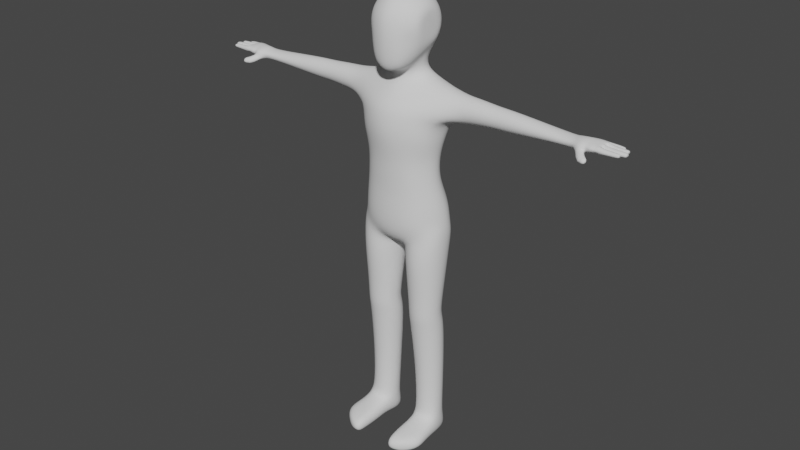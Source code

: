 # Source: human_body.blend  (saved by Blender 3.3.6; exported with 4.5.12 LTS)
import bpy
from mathutils import Matrix  # noqa: F401  (used for matrix-valued properties, if any)

bpy.ops.wm.read_factory_settings(use_empty=True)
scene = bpy.context.scene
scene.name = 'Scene'

# ---- collections
col_collection = bpy.data.collections.new('Collection'); scene.collection.children.link(col_collection)

# ---- world
world_world = bpy.data.worlds.new('World'); scene.world = world_world
world_world.use_nodes = True; world_world.node_tree.nodes.clear()
_N = world_world.node_tree.nodes; _L = world_world.node_tree.links
n0 = _N.new('ShaderNodeOutputWorld'); n0.name = 'World Output'; n0.location = (300, 300)
n1 = _N.new('ShaderNodeBackground'); n1.name = 'Background'; n1.location = (10, 300)
n1.inputs[0].default_value = (0.05088, 0.05088, 0.05088, 1.0)
_L.new(n1.outputs[0], n0.inputs[0])
n0.is_active_output = True
world_world.color = (0.05088, 0.05088, 0.05088)
world_world.use_sun_shadow = False
world_world.sun_shadow_jitter_overblur = 0.0

# ---- meshes
me_body = bpy.data.meshes.new('Body')
me_body.from_pydata([(0.09915, 0.03161, 1.585), (0.09754, 0.06106, 1.585), (0.05385, 0.1058, 1.585), (0.0244, 0.118, 1.585), (0.0, 0.1221, 1.585), (0.09915, 0.0292, 1.597), (0.09754, 0.05641, 1.608), (0.07914, 0.07978, 1.618), (0.05385, 0.09771, 1.625), (0.0244, 0.109, 1.63), (0.0, 0.1128, 1.631), (0.0997, 1.957e-08, 1.585), (0.09915, 0.02235, 1.607), (0.09754, 0.04318, 1.628), (0.07914, 0.06106, 1.646), (0.05385, 0.07478, 1.659), (0.0244, 0.08341, 1.668), (0.0, 0.08635, 1.671), (0.09915, 0.0121, 1.614), (0.09754, 0.02337, 1.641), (0.07914, 0.03305, 1.664), (0.05385, 0.04047, 1.682), (0.0244, 0.04514, 1.694), (0.0, 0.04673, 1.697), (0.09915, 6.524e-09, 1.616), (0.09754, 6.524e-09, 1.646), (0.07914, 0.0, 1.671), (0.05385, -6.524e-09, 1.69), (0.0244, -1.957e-08, 1.703), (0.0, -1.957e-08, 1.707), (0.09915, -0.0121, 1.614), (0.09754, -0.02337, 1.641), (0.07914, -0.03305, 1.664), (0.05385, -0.04047, 1.682), (0.0244, -0.04514, 1.694), (0.0, -0.04673, 1.697), (0.09915, -0.02235, 1.607), (0.09754, -0.04318, 1.628), (0.07914, -0.06106, 1.646), (0.05385, -0.07478, 1.659), (0.0244, -0.08341, 1.668), (0.0, -0.08635, 1.671), (0.09915, -0.0292, 1.597), (0.09754, -0.05641, 1.608), (0.07914, -0.07978, 1.618), (0.05385, -0.09771, 1.625), (0.0244, -0.109, 1.63), (0.0, -0.1128, 1.631), (0.09915, -0.03161, 1.585), (0.09754, -0.06106, 1.585), (0.07914, -0.08635, 1.585), (0.05385, -0.1058, 1.585), (0.0244, -0.118, 1.585), (0.0, -0.1221, 1.585), (0.09915, -0.0292, 1.573), (0.09754, -0.05641, 1.561), (0.07914, -0.07978, 1.552), (0.05385, -0.1082, 1.543), (0.0244, -0.1195, 1.538), (0.0, -0.1234, 1.537), (0.09915, -0.02235, 1.562), (0.09754, -0.04318, 1.541), (0.07771, -0.07564, 1.503), (0.053, -0.1059, 1.479), (0.02429, -0.1159, 1.471), (0.0, -0.1193, 1.468), (0.09915, -0.0121, 1.555), (0.09754, -0.02337, 1.528), (0.07205, -0.05428, 1.469), (0.04825, -0.09202, 1.446), (0.02275, -0.1014, 1.436), (0.0, -0.1046, 1.431), (0.09915, 2.609e-08, 1.553), (0.09754, 4.567e-08, 1.524), (0.07914, 5.219e-08, 1.498), (0.05081, -0.0192, 1.449), (0.0252, -0.04361, 1.444), (0.0, -0.05255, 1.443), (0.09915, 0.0121, 1.555), (0.09754, 0.02337, 1.528), (0.07914, 0.03305, 1.505), (0.06019, 0.01415, 1.455), (0.02998, -0.02795, 1.401), (0.09915, 0.02235, 1.562), (0.09754, 0.04318, 1.541), (0.07914, 0.06106, 1.524), (0.05081, 0.0475, 1.461), (0.0252, 0.07191, 1.466), (0.0, 0.08085, 1.467), (0.09915, 0.0292, 1.573), (0.09754, 0.05641, 1.561), (0.07914, 0.07978, 1.552), (0.05385, 0.09771, 1.544), (0.0244, 0.109, 1.54), (0.0, 0.1128, 1.538), (0.07914, 0.08635, 1.585), (0.05268, -0.006078, 1.403), (0.06099, 0.0238, 1.406), (0.0, -0.03596, 1.4), (0.05268, 0.05368, 1.41), (0.02998, 0.07555, 1.412), (0.0, 0.08356, 1.413), (0.1766, -0.02041, 1.368), (0.06021, -0.0746, 1.355), (0.0, -0.08695, 1.354), (0.1754, 0.02704, 1.387), (0.1766, 0.07412, 1.367), (0.05857, 0.09053, 1.387), (0.0, 0.1053, 1.394), (0.145, -0.05947, 1.285), (0.07817, -0.1082, 1.275), (0.1703, 0.008003, 1.276), (0.1697, 0.05103, 1.266), (0.06908, 0.1037, 1.237), (0.0, 0.1127, 1.229), (0.1796, 0.09324, 1.32), (0.07572, -0.1023, 1.318), (0.06363, 0.1174, 1.32), (0.1795, -0.04045, 1.321), (0.0, -0.1155, 1.317), (0.0, 0.1289, 1.319), (0.2344, 0.0259, 1.275), (0.2301, 0.07755, 1.325), (0.2288, 0.06292, 1.362), (0.2288, -0.009413, 1.362), (0.2282, 0.0269, 1.377), (0.2301, -0.02474, 1.326), (0.2303, -0.01012, 1.29), (0.2281, 0.06221, 1.289), (0.1368, -0.07378, 1.214), (0.07636, -0.1104, 1.221), (0.0, -0.1324, 1.22), (0.1567, -0.007199, 1.208), (0.08722, -0.09255, 1.071), (0.1272, -0.04685, 1.072), (0.1461, 0.04105, 1.199), (0.06317, 0.1078, 1.185), (0.0, 0.1147, 1.18), (0.1272, -0.04747, 1.14), (0.08272, -0.09594, 1.139), (0.0, -0.1148, 1.136), (0.141, -0.0112, 1.14), (0.1351, -0.04057, 1.015), (0.09427, -0.08793, 1.013), (0.1336, 0.02844, 1.139), (0.06574, 0.08019, 1.135), (0.0, 0.08974, 1.132), (0.0, -0.111, 1.067), (0.1401, -0.01232, 1.072), (0.09818, -0.08959, 0.9412), (0.1334, 0.02544, 1.071), (0.06962, 0.07545, 1.067), (0.0, 0.08452, 1.064), (0.0, -0.1069, 1.01), (0.1474, -0.004883, 1.015), (0.149, -0.03438, 0.945), (0.1411, 0.0357, 1.015), (0.07716, 0.09198, 1.014), (0.0, 0.1013, 1.011), (0.1626, 0.006927, 0.9472), (0.0, 0.1287, 0.9491), (0.0, -0.1085, 0.9358), (0.08242, -0.07835, 0.8352), (0.1598, -0.05089, 0.8512), (0.1553, 0.0537, 0.95), (0.07998, 0.1178, 0.9522), (0.1479, -0.03919, 0.8881), (0.09604, -0.09054, 0.8835), (0.0, -0.1044, 0.8766), (0.1691, 0.0101, 0.8909), (0.1609, 0.05695, 0.8925), (0.07715, 0.1214, 0.8903), (0.0, 0.1332, 0.8885), (0.0, -0.09267, 0.8299), (0.1709, 0.01026, 0.8543), (0.008728, 0.009901, 0.7839), (0.0, 0.01164, 0.782), (0.1638, 0.06897, 0.8523), (0.0983, 0.09321, 0.8201), (0.0, 0.114, 0.8334), (0.02474, -0.04212, 0.7936), (0.0, -0.04895, 0.7895), (0.0, 0.06634, 0.79), (0.01393, 0.06051, 0.792), (0.102, -0.09061, 0.7678), (0.1575, -0.05491, 0.7716), (0.1745, 0.01269, 0.7724), (0.01338, -0.005972, 0.7598), (0.1462, 0.07185, 0.7701), (0.08555, 0.09293, 0.7662), (0.04183, -0.0691, 0.7627), (0.03074, 0.06012, 0.7611), (0.101, -0.07315, 0.6222), (0.1491, -0.04733, 0.6246), (0.1649, 0.004996, 0.6253), (0.02296, -0.0091, 0.6183), (0.1392, 0.05319, 0.6241), (0.08691, 0.06903, 0.6215), (0.04873, -0.05731, 0.6196), (0.03877, 0.04322, 0.6191), (0.1012, -0.06898, 0.5473), (0.1453, -0.04572, 0.549), (0.1598, 0.001465, 0.5495), (0.02976, -0.01125, 0.5447), (0.1362, 0.04492, 0.5486), (0.08832, 0.0592, 0.5468), (0.05336, -0.0547, 0.5455), (0.04424, 0.03593, 0.5452), (0.1009, -0.06731, 0.507), (0.1451, -0.0445, 0.5108), (0.1598, 0.002343, 0.5159), (0.02973, -0.009286, 0.5101), (0.1364, 0.04578, 0.5193), (0.0886, 0.06037, 0.519), (0.05314, -0.05272, 0.5067), (0.04442, 0.03756, 0.5152), (0.1011, -0.05684, 0.4528), (0.1469, -0.03321, 0.4565), (0.1622, 0.01533, 0.4616), (0.02736, 0.003278, 0.4565), (0.1379, 0.06033, 0.4653), (0.08842, 0.07545, 0.4654), (0.05159, -0.04173, 0.4529), (0.04262, 0.05181, 0.4617), (0.1064, -0.0388, 0.2787), (0.1455, -0.01817, 0.2802), (0.1584, 0.02371, 0.281), (0.04296, 0.0125, 0.2768), (0.1375, 0.0623, 0.2806), (0.09498, 0.075, 0.2791), (0.0639, -0.0261, 0.2772), (0.05584, 0.05437, 0.2776), (0.1095, -0.03636, 0.1019), (0.1455, -0.01733, 0.105), (0.1573, 0.0213, 0.1063), (0.05113, 0.01096, 0.09758), (0.1381, 0.0569, 0.105), (0.09897, 0.06862, 0.1019), (0.0704, -0.02464, 0.09886), (0.06296, 0.04959, 0.09884), (0.1115, -0.04198, 0.08672), (0.1625, -0.03387, 0.07233), (0.158, 0.02179, 0.07557), (0.05165, 0.01323, 0.07002), (0.1392, 0.06014, 0.06972), (0.09938, 0.0723, 0.06731), (0.05839, -0.03409, 0.0747), (0.06313, 0.05098, 0.06889), (0.0, -0.1276, 1.277), (0.1115, -0.02699, 0.008275), (0.1649, -0.02699, 0.008275), (0.1592, 0.03174, 0.001083), (0.05165, 0.01878, 0.0001758), (0.1435, 0.06664, 0.003527), (0.09938, 0.0864, 0.004911), (0.05852, -0.02699, 0.008275), (0.06091, 0.05798, 0.002921), (0.1159, -0.1877, 0.04571), (0.08792, -0.1991, 0.04817), (0.07051, -0.193, 0.04599), (0.1159, -0.1865, 0.005566), (0.08792, -0.1981, 0.005566), (0.07051, -0.1919, 0.005566), (0.05816, -0.08402, 0.06618), (0.05945, -0.1587, 0.05994), (0.05945, -0.1587, 0.005566), (0.05816, -0.08402, 0.005566), (0.107, -0.1508, 0.005566), (0.1041, -0.08402, 0.005566), (0.1786, -0.1389, 0.005566), (0.1692, -0.08402, 0.005566), (0.1041, -0.08402, 0.07214), (0.107, -0.1508, 0.06269), (0.1786, -0.1389, 0.05955), (0.1692, -0.08402, 0.06572), (0.1034, 0.02502, 0.0006128), (0.2904, 0.02595, 1.282), (0.2889, 0.0727, 1.328), (0.2879, 0.05946, 1.361), (0.2879, -0.00602, 1.361), (0.2875, 0.02685, 1.374), (0.2889, -0.0199, 1.329), (0.2899, -0.006655, 1.296), (0.29, 0.05882, 1.295), (0.358, 0.02405, 1.289), (0.3588, 0.0638, 1.328), (0.3593, 0.05254, 1.356), (0.3593, -0.003137, 1.356), (0.3595, 0.02482, 1.368), (0.3588, -0.01494, 1.329), (0.3583, -0.003677, 1.301), (0.3583, 0.052, 1.3), (0.4162, 0.02307, 1.289), (0.417, 0.06282, 1.328), (0.4175, 0.05156, 1.356), (0.4175, -0.004122, 1.356), (0.4177, 0.02383, 1.368), (0.417, -0.01592, 1.329), (0.4165, -0.004663, 1.301), (0.4164, 0.05102, 1.3), (0.7448, 0.02119, 1.32), (0.7469, 0.06421, 1.335), (0.747, 0.05191, 1.343), (0.7384, -0.008994, 1.35), (0.7449, 0.01202, 1.349), (0.7316, -0.02676, 1.335), (0.7426, -0.009807, 1.323), (0.7461, 0.05121, 1.324), (0.7494, 0.01204, 1.345), (0.7501, 0.04902, 1.343), (0.751, 0.06421, 1.336), (0.7507, 0.003061, 1.324), (0.7516, 0.0561, 1.329), (0.7619, 0.06071, 1.329), (0.7744, 0.007119, 1.325), (0.7761, 0.007801, 1.343), (0.7627, 0.06127, 1.337), (0.7629, 0.05341, 1.341), (0.7976, 0.0504, 1.328), (0.7987, 0.05112, 1.339), (0.773, -0.01663, 1.342), (0.7469, -0.01848, 1.344), (0.7721, 0.03053, 1.342), (0.7488, 0.03072, 1.348), (0.7727, -0.002103, 1.34), (0.7761, 0.01948, 1.339), (0.7723, 0.04225, 1.339), (0.7724, -0.02094, 1.336), (0.7732, -0.008987, 1.344), (0.7717, 0.02525, 1.339), (0.7725, 0.03717, 1.342), (0.7716, -0.01982, 1.33), (0.7716, -0.005285, 1.328), (0.7713, -0.01326, 1.326), (0.7706, 0.03019, 1.326), (0.7751, 0.01918, 1.328), (0.7707, 0.02497, 1.329), (0.7713, 0.04213, 1.329), (0.771, 0.0369, 1.326), (0.7757, 0.002345, 1.34), (0.7764, 0.01425, 1.343), (0.7628, 0.04588, 1.338), (0.7496, -0.001068, 1.341), (0.7495, -0.007653, 1.346), (0.7494, -0.0001049, 1.339), (0.7495, 0.02227, 1.339), (0.7489, 0.04525, 1.341), (0.7494, 0.01715, 1.345), (0.7489, 0.02348, 1.341), (0.7488, 0.03794, 1.347), (0.7494, 0.04594, 1.337), (0.7747, 0.001905, 1.328), (0.7747, 0.01366, 1.325), (0.7615, 0.05247, 1.326), (0.7477, -0.02316, 1.337), (0.8153, -0.01466, 1.341), (0.8155, -0.008992, 1.342), (0.7718, -0.0001058, 1.334), (0.7749, 0.0002314, 1.334), (0.7985, 0.05714, 1.336), (0.7753, 0.02141, 1.334), (0.7709, 0.02313, 1.334), (0.8286, 0.008121, 1.341), (0.8289, 0.01391, 1.341), (0.7716, 0.04405, 1.334), (0.7621, 0.04534, 1.33), (0.7512, 0.05047, 1.328), (0.7525, 0.03989, 1.326), (0.7488, 0.03505, 1.323), (0.7492, 0.02903, 1.324), (0.7488, 0.02197, 1.327), (0.7494, 0.02118, 1.329), (0.7494, 0.01136, 1.322), (0.7459, -0.01925, 1.326), (0.7495, -0.01114, 1.325), (0.7495, -0.001821, 1.33), (0.7494, -0.001137, 1.33), (0.756, 0.0008244, 1.334), (0.7567, 0.00149, 1.334), (0.7566, 0.0228, 1.334), (0.759, 0.02364, 1.334), (0.759, 0.04387, 1.334), (0.7553, 0.04533, 1.332), (0.6344, 0.04391, 1.315), (0.6352, 0.05395, 1.328), (0.6349, 0.02072, 1.345), (0.6353, 0.04435, 1.34), (0.6336, 0.0201, 1.31), (0.633, -0.01279, 1.328), (0.6329, -0.003195, 1.315), (0.6338, -0.002764, 1.34), (0.6801, 0.04599, 1.317), (0.6797, 0.05654, 1.328), (0.681, 0.04655, 1.339), (0.682, 0.02108, 1.313), (0.6792, -0.03526, 1.312), (0.6833, 0.02187, 1.359), (0.6819, -0.004407, 1.307), (0.6846, -0.02472, 1.346), (0.7026, 0.04995, 1.32), (0.7022, 0.06085, 1.33), (0.7035, 0.05053, 1.341), (0.7045, 0.02423, 1.315), (0.7074, -0.0206, 1.331), (0.7058, 0.02504, 1.359), (0.6977, -0.0102, 1.314), (0.7005, -0.02166, 1.344), (0.6606, 0.01868, 1.357), (0.6662, -0.00729, 1.311), (0.6691, -0.02219, 1.342), (0.6575, 0.04221, 1.316), (0.657, 0.0525, 1.328), (0.6583, 0.04275, 1.34), (0.6594, 0.0179, 1.311), (0.654, -0.01423, 1.326), (0.6685, -0.02324, 1.318), (0.6876, -0.04742, 1.306), (0.6977, -0.01352, 1.316), (0.6866, -0.0146, 1.311), (0.6974, -0.02326, 1.332), (0.6862, -0.02774, 1.332), (0.7025, -0.01813, 1.325), (0.6762, -0.01952, 1.312), (0.6761, -0.02844, 1.326), (0.7001, -0.05668, 1.302), (0.7003, -0.02204, 1.313), (0.6908, -0.02344, 1.307), (0.7001, -0.03086, 1.327), (0.6906, -0.0355, 1.326), (0.7047, -0.0253, 1.322), (0.6825, -0.02933, 1.307), (0.6824, -0.03748, 1.32), (0.7001, -0.05668, 1.302), (0.705, -0.02736, 1.311), (0.6974, -0.0321, 1.303), (0.7044, -0.03618, 1.325), (0.6968, -0.04445, 1.323), (0.7081, -0.0292, 1.32), (0.6903, -0.04049, 1.301), (0.6902, -0.04909, 1.315), (0.7131, -0.06099, 1.302), (0.7117, -0.03414, 1.309), (0.7073, -0.04034, 1.301), (0.71, -0.04255, 1.322), (0.7051, -0.05203, 1.319), (0.7128, -0.03499, 1.318), (0.7026, -0.04962, 1.298), (0.7011, -0.05771, 1.311), (0.7131, -0.06099, 1.302), (0.7117, -0.03414, 1.309), (0.7073, -0.04034, 1.301), (0.71, -0.04255, 1.322), (0.7051, -0.05203, 1.319), (0.7128, -0.03499, 1.318), (0.7026, -0.04962, 1.298), (0.7011, -0.05771, 1.311), (0.7223, -0.06164, 1.303), (0.724, -0.04516, 1.307), (0.7201, -0.04922, 1.301), (0.7223, -0.05134, 1.317), (0.7176, -0.05781, 1.315), (0.7249, -0.04601, 1.314), (0.7156, -0.05573, 1.299), (0.7139, -0.06178, 1.309), (0.724, -0.04516, 1.307), (0.7201, -0.04922, 1.301), (0.7223, -0.05134, 1.317), (0.7176, -0.05781, 1.315), (0.7249, -0.04601, 1.314), (0.7156, -0.05573, 1.299), (0.7139, -0.06178, 1.309), (0.7255, -0.05692, 1.306), (0.7283, -0.05215, 1.306), (0.7262, -0.05461, 1.303), (0.7274, -0.05563, 1.312), (0.7249, -0.0595, 1.31), (0.7288, -0.05259, 1.31), (0.7237, -0.05856, 1.301), (0.7228, -0.06203, 1.307), (0.7459, 0.03196, 1.349), (0.7446, 0.009308, 1.321), (0.7453, 0.03481, 1.322), (0.7943, -0.009114, 1.343), (0.7941, -0.01558, 1.341), (0.7935, -0.01923, 1.336), (0.7939, -0.003287, 1.34), (0.7924, -0.01222, 1.327), (0.7926, -0.005471, 1.328), (0.7927, -0.01777, 1.33), (0.793, -0.001597, 1.334), (0.8148, -0.01785, 1.336), (0.8151, -0.003889, 1.339), (0.8138, -0.01251, 1.328), (0.814, -0.006604, 1.329), (0.814, -0.01758, 1.331), (0.8147, -0.01533, 1.336), (0.8146, -0.01032, 1.335), (0.8143, -0.002408, 1.334), (0.8031, 0.01412, 1.343), (0.8028, 0.007911, 1.343), (0.7795, 0.05984, 1.337), (0.7797, 0.05251, 1.341), (0.7784, 0.05163, 1.326), (0.7788, 0.05932, 1.329), (0.8014, 0.002239, 1.329), (0.8011, 0.007256, 1.325), (0.8017, 0.0006277, 1.334), (0.7789, 0.04499, 1.33), (0.7954, 0.03699, 1.341), (0.795, 0.03068, 1.342), (0.7946, 0.02567, 1.339), (0.7952, 0.04183, 1.338), (0.7937, 0.0254, 1.329), (0.7935, 0.03036, 1.326), (0.8015, 0.01355, 1.325), (0.8018, 0.01886, 1.328), (0.7939, 0.03674, 1.326), (0.7943, 0.04172, 1.329), (0.8025, 0.002662, 1.34), (0.8028, 0.01915, 1.339), (0.7796, 0.04549, 1.338), (0.8021, 0.02101, 1.334), (0.7939, 0.02365, 1.334), (0.7945, 0.04354, 1.334), (0.7979, 0.05672, 1.33), (0.8273, 0.00233, 1.33), (0.827, 0.007298, 1.327), (0.8276, 0.008984, 1.334), (0.8276, 0.001325, 1.334), (0.798, 0.05064, 1.333), (0.798, 0.04494, 1.331), (0.8211, 0.03655, 1.341), (0.8208, 0.03109, 1.341), (0.8205, 0.02675, 1.338), (0.821, 0.04072, 1.338), (0.8196, 0.02612, 1.33), (0.8195, 0.03064, 1.327), (0.8274, 0.01353, 1.327), (0.8277, 0.01879, 1.329), (0.8198, 0.03647, 1.327), (0.8201, 0.04101, 1.329), (0.8283, 0.003223, 1.339), (0.8287, 0.01861, 1.338), (0.7986, 0.04536, 1.337), (0.8278, 0.01398, 1.333), (0.828, 0.02034, 1.334), (0.8199, 0.02501, 1.334), (0.82, 0.03101, 1.335), (0.8201, 0.03623, 1.333), (0.8204, 0.0422, 1.334), (0.7194, -0.02659, 1.335), (0.7202, -0.01223, 1.317), (0.7192, -0.01815, 1.348), (0.7244, 0.05293, 1.321), (0.7247, 0.06582, 1.333), (0.7254, 0.05363, 1.343), (0.7261, 0.02912, 1.356), (0.7248, 0.02288, 1.316)], [], [(4, 10, 9, 3), (95, 7, 6, 1), (2, 8, 7, 95), (0, 5, 11), (3, 9, 8, 2), (1, 6, 5, 0), (8, 15, 14, 7), (5, 12, 11), (9, 16, 15, 8), (6, 13, 12, 5), (10, 17, 16, 9), (7, 14, 13, 6), (17, 23, 22, 16), (14, 20, 19, 13), (15, 21, 20, 14), (12, 18, 11), (16, 22, 21, 15), (13, 19, 18, 12), (22, 28, 27, 21), (19, 25, 24, 18), (23, 29, 28, 22), (20, 26, 25, 19), (21, 27, 26, 20), (18, 24, 11), (27, 33, 32, 26), (24, 30, 11), (28, 34, 33, 27), (25, 31, 30, 24), (29, 35, 34, 28), (26, 32, 31, 25), (35, 41, 40, 34), (32, 38, 37, 31), (33, 39, 38, 32), (30, 36, 11), (34, 40, 39, 33), (31, 37, 36, 30), (40, 46, 45, 39), (37, 43, 42, 36), (41, 47, 46, 40), (38, 44, 43, 37), (39, 45, 44, 38), (36, 42, 11), (45, 51, 50, 44), (42, 48, 11), (46, 52, 51, 45), (43, 49, 48, 42), (47, 53, 52, 46), (44, 50, 49, 43), (53, 59, 58, 52), (50, 56, 55, 49), (51, 57, 56, 50), (48, 54, 11), (52, 58, 57, 51), (49, 55, 54, 48), (54, 60, 11), (58, 64, 63, 57), (55, 61, 60, 54), (59, 65, 64, 58), (56, 62, 61, 55), (57, 63, 62, 56), (63, 69, 68, 62), (60, 66, 11), (64, 70, 69, 63), (61, 67, 66, 60), (65, 71, 70, 64), (62, 68, 67, 61), (67, 73, 72, 66), (71, 77, 76, 70), (68, 74, 73, 67), (69, 75, 74, 68), (66, 72, 11), (70, 76, 75, 69), (72, 78, 11), (81, 97, 99, 86), (73, 79, 78, 72), (76, 82, 96, 75), (74, 80, 79, 73), (75, 81, 80, 74), (80, 85, 84, 79), (81, 86, 85, 80), (78, 83, 11), (86, 99, 100, 87), (79, 84, 83, 78), (75, 96, 97, 81), (84, 90, 89, 83), (88, 94, 93, 87), (85, 91, 90, 84), (86, 92, 91, 85), (83, 89, 11), (87, 93, 92, 86), (92, 2, 95, 91), (89, 0, 11), (93, 3, 2, 92), (90, 1, 0, 89), (94, 4, 3, 93), (91, 95, 1, 90), (87, 100, 101, 88), (77, 98, 82, 76), (82, 103, 102, 96), (100, 107, 108, 101), (97, 105, 106, 99), (98, 104, 103, 82), (119, 248, 110, 116), (102, 124, 125, 105), (115, 112, 113, 117), (116, 110, 109, 118), (99, 106, 107, 100), (96, 102, 105, 97), (110, 130, 129, 109), (113, 136, 137, 114), (111, 132, 135, 112), (248, 131, 130, 110), (111, 121, 127, 109), (117, 113, 114, 120), (107, 117, 120, 108), (118, 126, 124, 102), (103, 116, 118, 102), (106, 115, 117, 107), (105, 125, 123, 106), (104, 119, 116, 103), (122, 277, 283, 128), (123, 278, 277, 122), (125, 280, 278, 123), (121, 276, 282, 127), (106, 123, 122, 115), (112, 128, 121, 111), (109, 127, 126, 118), (115, 122, 128, 112), (131, 140, 139, 130), (129, 138, 141, 132), (135, 144, 145, 136), (130, 139, 138, 129), (112, 135, 136, 113), (109, 129, 132, 111), (139, 133, 134, 138), (145, 151, 152, 146), (141, 148, 150, 144), (140, 147, 133, 139), (132, 141, 144, 135), (136, 145, 146, 137), (134, 142, 154, 148), (150, 156, 157, 151), (151, 157, 158, 152), (148, 154, 156, 150), (144, 150, 151, 145), (138, 134, 148, 141), (142, 155, 159, 154), (143, 149, 155, 142), (156, 164, 165, 157), (157, 165, 160, 158), (133, 143, 142, 134), (147, 153, 143, 133), (153, 161, 149, 143), (154, 159, 164, 156), (161, 168, 167, 149), (155, 166, 169, 159), (164, 170, 171, 165), (149, 167, 166, 155), (168, 173, 162, 167), (166, 163, 174, 169), (170, 177, 178, 171), (167, 162, 163, 166), (159, 169, 170, 164), (165, 171, 172, 160), (176, 182, 183, 175), (181, 176, 175, 180), (173, 181, 180, 162), (182, 179, 178, 183), (169, 174, 177, 170), (171, 178, 179, 172), (178, 189, 191, 183), (180, 190, 184, 162), (175, 187, 190, 180), (183, 191, 187, 175), (162, 184, 185, 163), (177, 188, 189, 178), (163, 185, 186, 174), (174, 186, 188, 177), (186, 194, 196, 188), (185, 193, 194, 186), (187, 195, 198, 190), (191, 199, 195, 187), (188, 196, 197, 189), (190, 198, 192, 184), (184, 192, 193, 185), (189, 197, 199, 191), (194, 202, 204, 196), (193, 201, 202, 194), (195, 203, 206, 198), (199, 207, 203, 195), (196, 204, 205, 197), (198, 206, 200, 192), (192, 200, 201, 193), (197, 205, 207, 199), (207, 215, 211, 203), (211, 219, 222, 214), (204, 212, 213, 205), (206, 214, 208, 200), (200, 208, 209, 201), (205, 213, 215, 207), (202, 210, 212, 204), (201, 209, 210, 202), (203, 211, 214, 206), (221, 229, 231, 223), (215, 223, 219, 211), (212, 220, 221, 213), (214, 222, 216, 208), (208, 216, 217, 209), (213, 221, 223, 215), (210, 218, 220, 212), (209, 217, 218, 210), (230, 238, 232, 224), (218, 226, 228, 220), (217, 225, 226, 218), (219, 227, 230, 222), (223, 231, 227, 219), (220, 228, 229, 221), (222, 230, 224, 216), (216, 224, 225, 217), (239, 247, 243, 235), (224, 232, 233, 225), (229, 237, 239, 231), (226, 234, 236, 228), (225, 233, 234, 226), (227, 235, 238, 230), (231, 239, 235, 227), (228, 236, 237, 229), (247, 256, 252, 243), (236, 244, 245, 237), (238, 246, 240, 232), (232, 240, 241, 233), (237, 245, 247, 239), (234, 242, 244, 236), (233, 241, 242, 234), (235, 243, 246, 238), (249, 255, 252, 275), (244, 253, 254, 245), (267, 261, 262, 265), (265, 262, 259, 264), (245, 254, 256, 247), (242, 251, 253, 244), (241, 250, 251, 242), (243, 252, 255, 246), (259, 262, 261, 258), (258, 261, 260, 257), (269, 260, 261, 267), (264, 259, 258, 272), (273, 257, 260, 269), (272, 258, 257, 273), (240, 271, 274, 241), (271, 272, 273, 274), (241, 274, 270, 250), (274, 273, 269, 270), (246, 263, 271, 240), (263, 264, 272, 271), (250, 270, 268, 249), (270, 269, 267, 268), (255, 266, 263, 246), (266, 265, 264, 263), (249, 268, 266, 255), (268, 267, 265, 266), (252, 256, 254, 275), (254, 253, 251, 275), (275, 251, 250, 249), (280, 288, 286, 278), (276, 284, 290, 282), (281, 289, 287, 279), (279, 287, 288, 280), (128, 283, 276, 121), (127, 282, 281, 126), (124, 279, 280, 125), (126, 281, 279, 124), (287, 295, 296, 288), (290, 298, 297, 289), (291, 299, 292, 284), (285, 293, 299, 291), (278, 286, 285, 277), (277, 285, 291, 283), (283, 291, 284, 276), (282, 290, 289, 281), (402, 399, 553, 557), (554, 400, 401, 555), (555, 401, 404, 556), (289, 297, 295, 287), (284, 292, 298, 290), (288, 296, 294, 286), (286, 294, 293, 285), (552, 550, 305, 303), (397, 405, 417, 418), (366, 307, 312), (405, 402, 557, 551), (308, 315, 340, 347), (310, 316, 313, 312), (312, 313, 353, 366), (311, 314, 351, 376), (360, 521, 515, 335), (337, 517, 516, 338), (316, 500, 503, 313), (313, 503, 502, 353), (335, 515, 514, 352), (320, 328, 343, 321), (321, 343, 303), (327, 320, 321, 354), (328, 324, 342, 343), (339, 315, 308, 344), (340, 325, 345, 347), (329, 322, 323, 348), (322, 330, 349, 323), (330, 326, 346, 349), (341, 317, 309, 350), (327, 484, 483, 320), (357, 489, 487, 332), (332, 487, 486, 333), (320, 483, 482, 328), (328, 482, 485, 324), (324, 485, 489, 357), (341, 520, 501, 317), (352, 514, 505, 314), (317, 501, 500, 316), (358, 506, 518, 339), (334, 513, 512, 336), (375, 377, 357, 332), (340, 498, 519, 325), (365, 507, 520, 341), (315, 499, 498, 340), (351, 504, 506, 358), (361, 522, 510, 329), (339, 518, 499, 315), (344, 342, 377, 378), (337, 338, 368, 367), (338, 334, 369, 368), (334, 336, 370, 369), (372, 480, 371), (335, 352, 372, 371), (352, 314, 311, 372), (332, 333, 374, 375), (333, 331, 373, 374), (331, 327, 354, 373), (550, 403, 405, 551), (339, 344, 378, 358), (325, 360, 379, 345), (343, 342, 303), (378, 376, 351, 358), (378, 377, 375, 376), (357, 377, 342, 324), (344, 308, 304), (347, 304, 308), (345, 304, 347), (309, 302, 350), (479, 304, 345, 348), (479, 346, 350, 302), (349, 479, 323), (312, 307, 301, 310), (360, 335, 371, 379), (323, 479, 348), (336, 361, 380, 370), (348, 380, 361, 329), (379, 380, 348, 345), (370, 380, 379, 371), (346, 326, 364, 381), (337, 367, 381, 364), (353, 365, 382, 366), (350, 382, 365, 341), (350, 346, 381, 382), (366, 382, 381, 367), (292, 387, 389, 298), (297, 388, 390, 295), (295, 390, 385, 296), (298, 389, 388, 297), (296, 385, 386, 294), (294, 386, 384, 293), (293, 384, 383, 299), (299, 383, 387, 292), (413, 394, 397, 408), (408, 422, 415, 414), (409, 398, 396, 407), (414, 415, 423, 409), (407, 396, 393, 412), (412, 393, 392, 411), (411, 392, 391, 410), (410, 391, 394, 413), (394, 402, 405, 397), (398, 406, 404, 396), (409, 423, 420, 398), (396, 404, 401, 393), (393, 401, 400, 392), (392, 400, 399, 391), (391, 399, 402, 394), (383, 410, 413, 387), (384, 411, 410, 383), (386, 412, 411, 384), (385, 407, 412, 386), (389, 408, 414, 388), (390, 409, 407, 385), (388, 414, 409, 390), (387, 413, 408, 389), (415, 395, 431, 423), (420, 428, 427, 419), (419, 427, 429, 421), (418, 426, 430, 422), (397, 418, 422, 408), (398, 420, 419, 406), (403, 421, 417, 405), (406, 419, 421, 403), (427, 435, 437, 429), (426, 434, 438, 430), (430, 438, 416, 395), (425, 433, 434, 426), (423, 431, 428, 420), (421, 429, 425, 417), (417, 425, 426, 418), (422, 430, 395, 415), (438, 446, 424, 416), (433, 441, 442, 434), (437, 445, 441, 433), (439, 447, 444, 436), (428, 436, 435, 427), (395, 416, 439, 431), (431, 439, 436, 428), (429, 437, 433, 425), (445, 453, 449, 441), (447, 455, 452, 444), (424, 432, 455, 447), (444, 452, 451, 443), (434, 442, 446, 438), (435, 443, 445, 437), (436, 444, 443, 435), (416, 424, 447, 439), (452, 460, 459, 451), (451, 459, 461, 453), (450, 458, 462, 454), (454, 462, 440, 432), (441, 449, 450, 442), (446, 454, 432, 424), (442, 450, 454, 446), (443, 451, 453, 445), (459, 466, 468, 461), (458, 465, 469, 462), (462, 469, 448, 440), (457, 464, 465, 458), (432, 440, 463, 455), (455, 463, 460, 452), (453, 461, 457, 449), (449, 457, 458, 450), (464, 472, 473, 465), (468, 476, 472, 464), (470, 478, 475, 467), (448, 456, 478, 470), (460, 467, 466, 459), (440, 448, 470, 463), (463, 470, 467, 460), (461, 468, 464, 457), (456, 471, 475, 478), (477, 473, 471, 456), (471, 476, 474, 475), (473, 472, 476, 471), (469, 477, 456, 448), (465, 473, 477, 469), (466, 474, 476, 468), (467, 475, 474, 466), (344, 304, 303, 342), (346, 479, 349), (376, 375, 306, 480), (480, 300, 370, 371), (369, 481, 368), (368, 481, 367), (307, 366, 367, 481), (553, 554, 301, 307), (404, 406, 552, 556), (353, 502, 507, 365), (336, 512, 522, 361), (333, 486, 488, 331), (331, 488, 484, 327), (354, 305, 306, 373), (369, 370, 300, 481), (484, 490, 355, 483), (487, 493, 492, 486), (485, 491, 497, 489), (483, 355, 356, 482), (482, 356, 491, 485), (489, 497, 493, 487), (486, 492, 494, 488), (488, 494, 490, 484), (490, 495, 355), (495, 490, 494), (495, 496, 356, 355), (496, 495, 494, 492), (496, 491, 356), (497, 496, 493), (496, 492, 493), (491, 496, 497), (519, 542, 545, 521), (516, 539, 536, 513), (500, 359, 524, 503), (511, 534, 549, 523), (521, 545, 538, 515), (517, 540, 539, 516), (503, 524, 318, 502), (515, 538, 537, 514), (501, 319, 359, 500), (513, 536, 535, 512), (499, 362, 363, 498), (514, 537, 526, 505), (506, 528, 541, 518), (508, 531, 534, 511), (520, 543, 319, 501), (507, 530, 543, 520), (504, 525, 528, 506), (510, 533, 532, 509), (314, 505, 504, 351), (329, 510, 509, 322), (326, 511, 523, 364), (338, 516, 513, 334), (325, 519, 521, 360), (330, 508, 511, 326), (364, 523, 517, 337), (322, 509, 508, 330), (526, 537, 544, 527), (527, 528, 525, 526), (359, 319, 529), (319, 543, 529), (524, 359, 529), (528, 527, 362, 541), (363, 362, 527, 544), (537, 538, 545, 544), (542, 363, 544, 545), (535, 536, 547, 546), (536, 539, 548, 547), (532, 533, 546, 547), (539, 540, 549, 548), (531, 532, 547, 548), (534, 531, 548, 549), (318, 529, 530), (529, 318, 524), (543, 530, 529), (523, 549, 540, 517), (505, 526, 525, 504), (518, 541, 362, 499), (512, 535, 546, 522), (509, 532, 531, 508), (502, 318, 530, 507), (498, 363, 542, 519), (522, 546, 533, 510), (309, 317, 316, 310), (310, 301, 302, 309), (311, 376, 480, 372), (354, 321, 303, 305), (373, 306, 374), (374, 306, 375), (305, 550, 551, 306), (406, 403, 550, 552), (399, 400, 554, 553), (302, 555, 556, 479), (301, 554, 555, 302), (557, 300, 480, 306, 551), (553, 307, 481, 300, 557), (552, 303, 304, 479, 556)])
me_body.polygons.foreach_set('use_smooth', [True] * 557)
_uv = me_body.uv_layers.new(name='UVMap')
_uv.uv.foreach_set('vector', [0.75, 0.5, 0.6875, 0.5, 0.6875, 0.5833, 0.75, 0.5833, 0.75, 0.75, 0.6875, 0.75, 0.6875, 0.8333, 0.75, 0.8333, 0.75, 0.6667, 0.6875, 0.6667, 0.6875, 0.75, 0.75, 0.75, 0.75, 0.9167, 0.6875, 0.9167, 0.7188, 1.0, 0.75, 0.5833, 0.6875, 0.5833, 0.6875, 0.6667, 0.75, 0.6667, 0.75, 0.8333, 0.6875, 0.8333, 0.6875, 0.9167, 0.75, 0.9167, 0.6875, 0.6667, 0.625, 0.6667, 0.625, 0.75, 0.6875, 0.75, 0.6875, 0.9167, 0.625, 0.9167, 0.6562, 1.0, 0.6875, 0.5833, 0.625, 0.5833, 0.625, 0.6667, 0.6875, 0.6667, 0.6875, 0.8333, 0.625, 0.8333, 0.625, 0.9167, 0.6875, 0.9167, 0.6875, 0.5, 0.625, 0.5, 0.625, 0.5833, 0.6875, 0.5833, 0.6875, 0.75, 0.625, 0.75, 0.625, 0.8333, 0.6875, 0.8333, 0.625, 0.5, 0.5625, 0.5, 0.5625, 0.5833, 0.625, 0.5833, 0.625, 0.75, 0.5625, 0.75, 0.5625, 0.8333, 0.625, 0.8333, 0.625, 0.6667, 0.5625, 0.6667, 0.5625, 0.75, 0.625, 0.75, 0.625, 0.9167, 0.5625, 0.9167, 0.5938, 1.0, 0.625, 0.5833, 0.5625, 0.5833, 0.5625, 0.6667, 0.625, 0.6667, 0.625, 0.8333, 0.5625, 0.8333, 0.5625, 0.9167, 0.625, 0.9167, 0.5625, 0.5833, 0.5, 0.5833, 0.5, 0.6667, 0.5625, 0.6667, 0.5625, 0.8333, 0.5, 0.8333, 0.5, 0.9167, 0.5625, 0.9167, 0.5625, 0.5, 0.5, 0.5, 0.5, 0.5833, 0.5625, 0.5833, 0.5625, 0.75, 0.5, 0.75, 0.5, 0.8333, 0.5625, 0.8333, 0.5625, 0.6667, 0.5, 0.6667, 0.5, 0.75, 0.5625, 0.75, 0.5625, 0.9167, 0.5, 0.9167, 0.5312, 1.0, 0.5, 0.6667, 0.4375, 0.6667, 0.4375, 0.75, 0.5, 0.75, 0.5, 0.9167, 0.4375, 0.9167, 0.4687, 1.0, 0.5, 0.5833, 0.4375, 0.5833, 0.4375, 0.6667, 0.5, 0.6667, 0.5, 0.8333, 0.4375, 0.8333, 0.4375, 0.9167, 0.5, 0.9167, 0.5, 0.5, 0.4375, 0.5, 0.4375, 0.5833, 0.5, 0.5833, 0.5, 0.75, 0.4375, 0.75, 0.4375, 0.8333, 0.5, 0.8333, 0.4375, 0.5, 0.375, 0.5, 0.375, 0.5833, 0.4375, 0.5833, 0.4375, 0.75, 0.375, 0.75, 0.375, 0.8333, 0.4375, 0.8333, 0.4375, 0.6667, 0.375, 0.6667, 0.375, 0.75, 0.4375, 0.75, 0.4375, 0.9167, 0.375, 0.9167, 0.4062, 1.0, 0.4375, 0.5833, 0.375, 0.5833, 0.375, 0.6667, 0.4375, 0.6667, 0.4375, 0.8333, 0.375, 0.8333, 0.375, 0.9167, 0.4375, 0.9167, 0.375, 0.5833, 0.3125, 0.5833, 0.3125, 0.6667, 0.375, 0.6667, 0.375, 0.8333, 0.3125, 0.8333, 0.3125, 0.9167, 0.375, 0.9167, 0.375, 0.5, 0.3125, 0.5, 0.3125, 0.5833, 0.375, 0.5833, 0.375, 0.75, 0.3125, 0.75, 0.3125, 0.8333, 0.375, 0.8333, 0.375, 0.6667, 0.3125, 0.6667, 0.3125, 0.75, 0.375, 0.75, 0.375, 0.9167, 0.3125, 0.9167, 0.3437, 1.0, 0.3125, 0.6667, 0.25, 0.6667, 0.25, 0.75, 0.3125, 0.75, 0.3125, 0.9167, 0.25, 0.9167, 0.2812, 1.0, 0.3125, 0.5833, 0.25, 0.5833, 0.25, 0.6667, 0.3125, 0.6667, 0.3125, 0.8333, 0.25, 0.8333, 0.25, 0.9167, 0.3125, 0.9167, 0.3125, 0.5, 0.25, 0.5, 0.25, 0.5833, 0.3125, 0.5833, 0.3125, 0.75, 0.25, 0.75, 0.25, 0.8333, 0.3125, 0.8333, 0.25, 0.5, 0.1875, 0.5, 0.1875, 0.5833, 0.25, 0.5833, 0.25, 0.75, 0.1875, 0.75, 0.1875, 0.8333, 0.25, 0.8333, 0.25, 0.6667, 0.1875, 0.6667, 0.1875, 0.75, 0.25, 0.75, 0.25, 0.9167, 0.1875, 0.9167, 0.2187, 1.0, 0.25, 0.5833, 0.1875, 0.5833, 0.1875, 0.6667, 0.25, 0.6667, 0.25, 0.8333, 0.1875, 0.8333, 0.1875, 0.9167, 0.25, 0.9167, 0.1875, 0.9167, 0.125, 0.9167, 0.1562, 1.0, 0.1875, 0.5833, 0.125, 0.5833, 0.125, 0.6667, 0.1875, 0.6667, 0.1875, 0.8333, 0.125, 0.8333, 0.125, 0.9167, 0.1875, 0.9167, 0.1875, 0.5, 0.125, 0.5, 0.125, 0.5833, 0.1875, 0.5833, 0.1875, 0.75, 0.125, 0.75, 0.125, 0.8333, 0.1875, 0.8333, 0.1875, 0.6667, 0.125, 0.6667, 0.125, 0.75, 0.1875, 0.75, 0.125, 0.6667, 0.0625, 0.6667, 0.0625, 0.75, 0.125, 0.75, 0.125, 0.9167, 0.0625, 0.9167, 0.09375, 1.0, 0.125, 0.5833, 0.0625, 0.5833, 0.0625, 0.6667, 0.125, 0.6667, 0.125, 0.8333, 0.0625, 0.8333, 0.0625, 0.9167, 0.125, 0.9167, 0.125, 0.5, 0.0625, 0.5, 0.0625, 0.5833, 0.125, 0.5833, 0.125, 0.75, 0.0625, 0.75, 0.0625, 0.8333, 0.125, 0.8333, 0.0625, 0.8333, 0.0, 0.8333, 0.0, 0.9167, 0.0625, 0.9167, 0.0625, 0.5, 0.0, 0.5, 0.0, 0.5833, 0.0625, 0.5833, 0.0625, 0.75, 0.0, 0.75, 0.0, 0.8333, 0.0625, 0.8333, 0.0625, 0.6667, 0.0, 0.6667, 0.0, 0.75, 0.0625, 0.75, 0.0625, 0.9167, 0.0, 0.9167, 0.03125, 1.0, 0.0625, 0.5833, 0.0, 0.5833, 0.0, 0.6667, 0.0625, 0.6667, 1.0, 0.9167, 0.9375, 0.9167, 0.9687, 1.0, 0.9375, 0.6667, 0.9375, 0.6667, 0.875, 0.6667, 0.875, 0.6667, 1.0, 0.8333, 0.9375, 0.8333, 0.9375, 0.9167, 1.0, 0.9167, 0.0, 0.5833, 0.0, 0.5833, 0.0, 0.6667, 0.0, 0.6667, 1.0, 0.75, 0.9375, 0.75, 0.9375, 0.8333, 1.0, 0.8333, 1.0, 0.6667, 0.9375, 0.6667, 0.9375, 0.75, 1.0, 0.75, 0.9375, 0.75, 0.875, 0.75, 0.875, 0.8333, 0.9375, 0.8333, 0.9375, 0.6667, 0.875, 0.6667, 0.875, 0.75, 0.9375, 0.75, 0.9375, 0.9167, 0.875, 0.9167, 0.9062, 1.0, 0.875, 0.6667, 0.875, 0.6667, 0.875, 0.5833, 0.875, 0.5833, 0.9375, 0.8333, 0.875, 0.8333, 0.875, 0.9167, 0.9375, 0.9167, 1.0, 0.6667, 1.0, 0.6667, 0.9375, 0.6667, 0.9375, 0.6667, 0.875, 0.8333, 0.8125, 0.8333, 0.8125, 0.9167, 0.875, 0.9167, 0.875, 0.5, 0.8125, 0.5, 0.8125, 0.5833, 0.875, 0.5833, 0.875, 0.75, 0.8125, 0.75, 0.8125, 0.8333, 0.875, 0.8333, 0.875, 0.6667, 0.8125, 0.6667, 0.8125, 0.75, 0.875, 0.75, 0.875, 0.9167, 0.8125, 0.9167, 0.8437, 1.0, 0.875, 0.5833, 0.8125, 0.5833, 0.8125, 0.6667, 0.875, 0.6667, 0.8125, 0.6667, 0.75, 0.6667, 0.75, 0.75, 0.8125, 0.75, 0.8125, 0.9167, 0.75, 0.9167, 0.7812, 1.0, 0.8125, 0.5833, 0.75, 0.5833, 0.75, 0.6667, 0.8125, 0.6667, 0.8125, 0.8333, 0.75, 0.8333, 0.75, 0.9167, 0.8125, 0.9167, 0.8125, 0.5, 0.75, 0.5, 0.75, 0.5833, 0.8125, 0.5833, 0.8125, 0.75, 0.75, 0.75, 0.75, 0.8333, 0.8125, 0.8333, 0.875, 0.5833, 0.875, 0.5833, 0.875, 0.5, 0.875, 0.5, 0.0, 0.5, 0.0, 0.5, 0.0, 0.5833, 0.0, 0.5833, 0.0, 0.5833, 0.0, 0.5833, 0.0, 0.6667, 0.0, 0.6667, 0.875, 0.5833, 0.875, 0.603, 0.875, 0.5, 0.875, 0.5, 0.9375, 0.6667, 0.9375, 0.6667, 0.875, 0.6667, 0.875, 0.6667, 0.0, 0.5, 0.0, 0.5, 0.0, 0.5833, 0.0, 0.5833, 0.0, 0.5, 0.0, 0.5, 0.0, 0.5943, 0.0, 0.5957, 1.0, 0.6667, 1.0, 0.6667, 0.9375, 0.6667, 0.9375, 0.6667, 0.875, 0.6667, 0.875, 0.6667, 0.875, 0.5833, 0.875, 0.5833, 0.0, 0.5957, 0.0, 0.5943, 0.0, 0.6667, 0.0, 0.6667, 0.875, 0.6667, 0.875, 0.6667, 0.875, 0.603, 0.875, 0.5833, 1.0, 0.6667, 1.0, 0.6667, 0.9375, 0.6667, 0.9375, 0.6667, 0.0, 0.5943, 0.0, 0.5833, 0.0, 0.6667, 0.0, 0.6667, 0.875, 0.5833, 0.875, 0.5833, 0.875, 0.5, 0.875, 0.5, 0.9375, 0.6667, 0.9375, 0.6667, 0.875, 0.6667, 0.875, 0.6667, 0.0, 0.5, 0.0, 0.5, 0.0, 0.5833, 0.0, 0.5943, 0.9375, 0.6667, 0.9375, 0.6667, 1.0, 0.6667, 1.0, 0.6667, 0.875, 0.5833, 0.875, 0.5833, 0.875, 0.5, 0.875, 0.5, 0.875, 0.603, 0.875, 0.5833, 0.875, 0.5, 0.875, 0.5, 0.0, 0.6667, 0.0, 0.6667, 0.0, 0.6667, 0.0, 0.6667, 0.0, 0.5833, 0.0, 0.5957, 0.0, 0.6667, 0.0, 0.6667, 0.875, 0.6667, 0.875, 0.6667, 0.875, 0.5833, 0.875, 0.603, 0.9375, 0.6667, 0.9375, 0.6667, 0.875, 0.6667, 0.875, 0.6667, 0.0, 0.5, 0.0, 0.5, 0.0, 0.5957, 0.0, 0.5833, 0.875, 0.6667, 0.875, 0.6667, 0.875, 0.6667, 0.875, 0.6667, 0.875, 0.6667, 0.875, 0.6667, 0.875, 0.6667, 0.875, 0.6667, 0.9375, 0.6667, 0.9375, 0.6667, 0.875, 0.6667, 0.875, 0.6667, 0.9375, 0.6667, 0.9375, 0.6667, 1.0, 0.6667, 1.0, 0.6667, 0.875, 0.6667, 0.875, 0.6667, 0.875, 0.6667, 0.875, 0.6667, 0.875, 0.6667, 0.875, 0.6667, 0.9375, 0.6667, 0.9375, 0.6667, 0.0, 0.6667, 0.0, 0.6667, 0.0, 0.6667, 0.0, 0.6667, 0.875, 0.6667, 0.875, 0.6667, 0.875, 0.6667, 0.875, 0.6667, 0.0, 0.5, 0.0, 0.5, 0.0, 0.5813, 0.0, 0.5833, 1.0, 0.6667, 1.0, 0.6667, 0.9375, 0.6667, 0.9375, 0.6667, 0.875, 0.6667, 0.875, 0.6667, 0.875, 0.5833, 0.875, 0.5833, 0.0, 0.5833, 0.0, 0.5813, 0.0, 0.6667, 0.0, 0.6667, 0.875, 0.6667, 0.875, 0.6667, 0.875, 0.5833, 0.875, 0.5833, 1.0, 0.6667, 1.0, 0.6667, 0.9375, 0.6667, 0.9375, 0.6667, 0.0, 0.5813, 0.0, 0.5833, 0.0, 0.6667, 0.0, 0.6667, 0.875, 0.5833, 0.875, 0.5833, 0.875, 0.5, 0.875, 0.5, 0.9375, 0.6667, 0.9375, 0.6667, 0.875, 0.6667, 0.875, 0.6667, 0.0, 0.5, 0.0, 0.5, 0.0, 0.5833, 0.0, 0.5813, 0.9375, 0.6667, 0.9375, 0.6667, 0.875, 0.6667, 0.875, 0.6667, 0.875, 0.5833, 0.875, 0.5833, 0.875, 0.5, 0.875, 0.5, 1.0, 0.6667, 1.0, 0.6667, 0.9375, 0.6667, 0.9375, 0.6667, 0.875, 0.6667, 0.875, 0.6667, 0.875, 0.5833, 0.875, 0.5833, 0.875, 0.5833, 0.875, 0.5833, 0.875, 0.5, 0.875, 0.5, 0.9375, 0.6667, 0.9375, 0.6667, 0.875, 0.6667, 0.875, 0.6667, 0.875, 0.6667, 0.875, 0.6667, 0.875, 0.5833, 0.875, 0.5833, 1.0, 0.6667, 1.0, 0.6667, 0.9375, 0.6667, 0.9375, 0.6667, 1.0, 0.6667, 1.0, 0.6667, 0.9375, 0.6667, 0.9375, 0.6667, 0.0, 0.5833, 0.0, 0.5803, 0.0, 0.6667, 0.0, 0.6667, 0.875, 0.6667, 0.875, 0.6667, 0.875, 0.5833, 0.875, 0.5833, 0.875, 0.5833, 0.875, 0.5833, 0.875, 0.5, 0.875, 0.5, 0.0, 0.5833, 0.0, 0.5833, 0.0, 0.6667, 0.0, 0.6667, 0.0, 0.5, 0.0, 0.5, 0.0, 0.5833, 0.0, 0.5833, 0.0, 0.5, 0.0, 0.5, 0.0, 0.5803, 0.0, 0.5833, 0.9375, 0.6667, 0.9375, 0.6667, 0.875, 0.6667, 0.875, 0.6667, 1.0, 0.5, 1.0, 0.5, 1.0, 0.578, 1.0, 0.5803, 1.0, 0.6667, 1.0, 0.6566, 0.9375, 0.6667, 0.9375, 0.6667, 0.875, 0.6667, 0.875, 0.6667, 0.875, 0.5833, 0.875, 0.5833, 1.0, 0.5803, 1.0, 0.578, 1.0, 0.6566, 1.0, 0.6667, 1.0, 0.5, 1.0, 0.5, 1.0, 0.5833, 1.0, 0.578, 1.0, 0.6566, 1.0, 0.6667, 0.9375, 0.6667, 0.9375, 0.6667, 0.875, 0.6667, 0.875, 0.6667, 0.875, 0.5833, 0.875, 0.5833, 1.0, 0.578, 1.0, 0.5833, 1.0, 0.6667, 1.0, 0.6566, 0.9375, 0.6667, 0.9375, 0.6667, 0.875, 0.6667, 0.875, 0.6667, 0.875, 0.5833, 0.875, 0.5833, 0.875, 0.5, 0.875, 0.5, 0.9375, 0.5, 0.9062, 0.5, 0.9062, 0.5833, 0.9375, 0.5833, 0.9687, 0.5, 0.9375, 0.5, 0.9375, 0.5833, 0.9688, 0.5833, 1.0, 0.5, 0.9687, 0.5, 0.9688, 0.5833, 1.0, 0.5833, 0.9062, 0.5, 0.875, 0.5, 0.875, 0.5833, 0.9062, 0.5833, 0.9375, 0.6667, 0.9375, 0.6667, 0.875, 0.6667, 0.875, 0.6667, 0.875, 0.5833, 0.875, 0.5833, 0.875, 0.5, 0.875, 0.5, 0.875, 0.5833, 0.875, 0.5833, 0.9062, 0.5833, 0.9062, 0.5833, 0.9688, 0.5833, 0.9688, 0.5833, 1.0, 0.5833, 1.0, 0.5833, 0.9375, 0.5833, 0.9375, 0.5833, 0.9688, 0.5833, 0.9688, 0.5833, 0.9062, 0.5833, 0.9062, 0.5833, 0.9375, 0.5833, 0.9375, 0.5833, 1.0, 0.5833, 1.0, 0.5833, 1.0, 0.6667, 1.0, 0.6667, 0.875, 0.6667, 0.875, 0.6667, 0.875, 0.5833, 0.875, 0.5833, 1.0, 0.6667, 1.0, 0.6667, 0.9375, 0.6667, 0.9375, 0.6667, 0.9375, 0.6667, 0.9375, 0.6667, 0.875, 0.6667, 0.875, 0.6667, 0.9375, 0.6667, 0.9375, 0.6667, 0.875, 0.6667, 0.875, 0.6667, 1.0, 0.6667, 1.0, 0.6667, 0.9375, 0.6667, 0.9375, 0.6667, 0.9375, 0.5833, 0.9375, 0.5833, 0.9688, 0.5833, 0.9688, 0.5833, 0.9062, 0.5833, 0.9062, 0.5833, 0.9375, 0.5833, 0.9375, 0.5833, 0.875, 0.6667, 0.875, 0.6667, 0.875, 0.5833, 0.875, 0.5833, 0.9688, 0.5833, 0.9688, 0.5833, 1.0, 0.5833, 1.0, 0.5833, 1.0, 0.5833, 1.0, 0.5833, 1.0, 0.6667, 1.0, 0.6667, 0.875, 0.5833, 0.875, 0.5833, 0.9062, 0.5833, 0.9062, 0.5833, 0.9375, 0.6667, 0.9375, 0.6667, 0.875, 0.6667, 0.875, 0.6667, 1.0, 0.6667, 1.0, 0.6667, 0.9375, 0.6667, 0.9375, 0.6667, 0.9375, 0.5833, 0.9375, 0.5833, 0.9688, 0.5833, 0.9688, 0.5833, 0.9062, 0.5833, 0.9062, 0.5833, 0.9375, 0.5833, 0.9375, 0.5833, 0.875, 0.6667, 0.875, 0.6667, 0.875, 0.5833, 0.875, 0.5833, 0.9688, 0.5833, 0.9688, 0.5833, 1.0, 0.5833, 1.0, 0.5833, 1.0, 0.5833, 1.0, 0.5833, 1.0, 0.6667, 1.0, 0.6667, 0.875, 0.5833, 0.875, 0.5833, 0.9062, 0.5833, 0.9062, 0.5833, 0.9062, 0.5833, 0.9062, 0.5833, 0.9375, 0.5833, 0.9375, 0.5833, 0.9375, 0.5833, 0.9375, 0.5833, 0.9688, 0.5833, 0.9688, 0.5833, 0.875, 0.6667, 0.875, 0.6667, 0.875, 0.5833, 0.875, 0.5833, 0.9688, 0.5833, 0.9688, 0.5833, 1.0, 0.5833, 1.0, 0.5833, 1.0, 0.5833, 1.0, 0.5833, 1.0, 0.6667, 1.0, 0.6667, 0.875, 0.5833, 0.875, 0.5833, 0.9062, 0.5833, 0.9062, 0.5833, 0.9375, 0.6667, 0.9375, 0.6667, 0.875, 0.6667, 0.875, 0.6667, 1.0, 0.6667, 1.0, 0.6667, 0.9375, 0.6667, 0.9375, 0.6667, 0.9375, 0.5833, 0.9375, 0.5833, 0.9688, 0.5833, 0.9688, 0.5833, 0.875, 0.5833, 0.875, 0.5833, 0.9062, 0.5833, 0.9062, 0.5833, 0.9062, 0.5833, 0.9062, 0.5833, 0.9375, 0.5833, 0.9375, 0.5833, 0.875, 0.6667, 0.875, 0.6667, 0.875, 0.5833, 0.875, 0.5833, 0.9688, 0.5833, 0.9688, 0.5833, 1.0, 0.5833, 1.0, 0.5833, 1.0, 0.5833, 1.0, 0.5833, 1.0, 0.6667, 1.0, 0.6667, 0.875, 0.5833, 0.875, 0.5833, 0.9062, 0.5833, 0.9062, 0.5833, 0.9375, 0.6667, 0.9375, 0.6667, 0.875, 0.6667, 0.875, 0.6667, 1.0, 0.6667, 1.0, 0.6667, 0.9375, 0.6667, 0.9375, 0.6667, 0.9688, 0.5833, 0.9688, 0.5833, 1.0, 0.5833, 1.0, 0.5833, 0.9375, 0.6667, 0.9375, 0.6667, 0.875, 0.6667, 0.875, 0.6667, 1.0, 0.6667, 1.0, 0.6667, 0.9375, 0.6667, 0.9375, 0.6667, 0.9375, 0.5833, 0.9375, 0.5833, 0.9688, 0.5833, 0.9688, 0.5833, 0.9062, 0.5833, 0.9062, 0.5833, 0.9375, 0.5833, 0.9375, 0.5833, 0.875, 0.6667, 0.875, 0.6667, 0.875, 0.5833, 0.875, 0.5833, 0.9688, 0.5833, 0.9688, 0.5833, 1.0, 0.5833, 1.0, 0.5833, 1.0, 0.5833, 1.0, 0.5833, 1.0, 0.6667, 1.0, 0.6667, 0.9062, 0.5833, 0.9062, 0.5833, 0.9375, 0.5833, 0.9375, 0.5833, 1.0, 0.5833, 1.0, 0.5833, 1.0, 0.6667, 1.0, 0.6667, 0.875, 0.5833, 0.875, 0.5833, 0.9062, 0.5833, 0.9062, 0.5833, 0.9375, 0.6667, 0.9375, 0.6667, 0.875, 0.6667, 0.875, 0.6667, 1.0, 0.6667, 1.0, 0.6667, 0.9375, 0.6667, 0.9375, 0.6667, 0.9375, 0.5833, 0.9375, 0.5833, 0.9688, 0.5833, 0.9688, 0.5833, 0.9062, 0.5833, 0.9062, 0.5833, 0.9375, 0.5833, 0.9375, 0.5833, 0.875, 0.6667, 0.875, 0.6667, 0.875, 0.5833, 0.875, 0.5833, 0.9062, 0.5833, 0.9123, 0.5833, 0.9375, 0.5833, 0.9375, 0.5833, 0.875, 0.6667, 0.875, 0.6667, 0.875, 0.5833, 0.875, 0.5833, 0.9688, 0.5833, 0.966, 0.5833, 1.0, 0.5833, 1.0, 0.5833, 1.0, 0.5833, 1.0, 0.5833, 1.0, 0.6569, 1.0, 0.6667, 0.875, 0.5833, 0.875, 0.5833, 0.9062, 0.5833, 0.9062, 0.5833, 0.9375, 0.6667, 0.9442, 0.6667, 0.875, 0.6667, 0.875, 0.6667, 1.0, 0.6667, 1.0, 0.6569, 0.9442, 0.6667, 0.9375, 0.6667, 0.9375, 0.5833, 0.9375, 0.5833, 0.966, 0.5833, 0.9688, 0.5833, 1.0, 0.5833, 0.9645, 0.5833, 0.9375, 0.5833, 0.9375, 0.6235, 0.875, 0.6667, 0.8886, 0.6667, 0.875, 0.5833, 0.875, 0.5833, 0.9923, 0.5833, 1.0, 0.5833, 0.9688, 0.5833, 0.9688, 0.5833, 0.9688, 0.5833, 0.9688, 0.5833, 0.9688, 0.5833, 0.9688, 0.5833, 0.875, 0.5833, 0.875, 0.5833, 0.9123, 0.5833, 0.9062, 0.5833, 0.9442, 0.6667, 0.9375, 0.6667, 0.8886, 0.6667, 0.875, 0.6667, 1.0, 0.6569, 1.0, 0.6667, 0.9375, 0.6667, 0.9442, 0.6667, 0.9375, 0.5833, 0.9375, 0.5833, 0.9645, 0.5833, 0.966, 0.5833, 0.9688, 0.5833, 0.9688, 0.5833, 1.0, 0.5833, 1.0, 0.5833, 1.0, 0.5833, 1.0, 0.5833, 1.0, 0.6667, 1.0, 0.6667, 1.0, 0.6667, 1.0, 0.6667, 1.0, 0.5833, 0.9923, 0.5833, 0.9688, 0.5833, 0.9688, 0.5833, 1.0, 0.5833, 0.9923, 0.5833, 1.0, 0.6667, 1.0, 0.6667, 1.0, 0.6667, 1.0, 0.6667, 0.9923, 0.5833, 1.0, 0.5833, 1.0, 0.6667, 1.0, 0.6667, 1.0, 0.5833, 0.9948, 0.5833, 1.0, 0.6667, 1.0, 0.6569, 0.9948, 0.5833, 0.9923, 0.5833, 1.0, 0.6667, 1.0, 0.6667, 1.0, 0.6569, 1.0, 0.6667, 1.0, 0.6667, 1.0, 0.6667, 1.0, 0.6667, 1.0, 0.6667, 1.0, 0.6667, 1.0, 0.6667, 0.966, 0.5833, 0.9688, 0.5833, 0.9948, 0.5833, 1.0, 0.5833, 0.9688, 0.5833, 0.9688, 0.5833, 0.9923, 0.5833, 0.9948, 0.5833, 1.0, 0.6667, 1.0, 0.6667, 0.9954, 0.5833, 1.0, 0.5833, 1.0, 0.6667, 1.0, 0.6667, 0.9923, 0.5833, 0.9954, 0.5833, 0.9645, 0.5833, 0.9688, 0.5833, 0.9688, 0.5833, 0.966, 0.5833, 0.9688, 0.5833, 0.9688, 0.5833, 0.9688, 0.5833, 0.9688, 0.5833, 1.0, 0.5833, 0.9954, 0.5833, 0.9688, 0.5833, 0.9645, 0.5833, 0.9954, 0.5833, 0.9923, 0.5833, 0.9688, 0.5833, 0.9688, 0.5833, 0.9375, 0.5833, 0.9123, 0.5833, 0.875, 0.5833, 0.9375, 0.6235, 0.875, 0.5833, 0.8886, 0.6667, 0.9375, 0.6667, 0.9375, 0.6235, 0.9375, 0.6235, 0.9375, 0.6667, 1.0, 0.6667, 1.0, 0.5833, 0.9375, 0.6667, 0.9375, 0.6667, 0.875, 0.6667, 0.875, 0.6667, 0.9375, 0.6667, 0.9375, 0.6667, 1.0, 0.6667, 1.0, 0.6667, 0.0, 0.6667, 0.0, 0.6667, 0.0, 0.6667, 0.0, 0.6667, 1.0, 0.6667, 1.0, 0.6667, 0.9375, 0.6667, 0.9375, 0.6667, 0.875, 0.6667, 0.875, 0.6667, 0.9375, 0.6667, 0.9375, 0.6667, 0.0, 0.6667, 0.0, 0.6667, 0.0, 0.6667, 0.0, 0.6667, 1.0, 0.6667, 1.0, 0.6667, 0.9375, 0.6667, 0.9375, 0.6667, 0.0, 0.6667, 0.0, 0.6667, 0.0, 0.6667, 0.0, 0.6667, 1.0, 0.6667, 1.0, 0.6667, 0.9375, 0.6667, 0.9375, 0.6667, 0.0, 0.6667, 0.0, 0.6667, 0.0, 0.6667, 0.0, 0.6667, 0.875, 0.6667, 0.875, 0.6667, 0.9375, 0.6667, 0.9375, 0.6667, 0.875, 0.6667, 0.875, 0.6667, 0.875, 0.6667, 0.875, 0.6667, 0.875, 0.6667, 0.875, 0.6667, 0.875, 0.6667, 0.875, 0.6667, 0.875, 0.6667, 0.875, 0.6667, 0.875, 0.6667, 0.875, 0.6667, 0.875, 0.6667, 0.875, 0.6667, 0.9375, 0.6667, 0.9375, 0.6667, 0.0, 0.6667, 0.0, 0.6667, 0.0, 0.6667, 0.0, 0.6667, 0.9379, 0.6667, 0.875, 0.6667, 0.875, 0.6667, 0.9377, 0.6667, 0.875, 0.6667, 0.875, 0.6667, 0.875, 0.6667, 0.875, 0.6667, 0.875, 0.6667, 0.875, 0.6667, 0.937, 0.6667, 0.9216, 0.6667, 0.0, 0.6667, 0.0, 0.6667, 0.0, 0.6667, 0.0, 0.6667, 0.9375, 0.6667, 0.9375, 0.6667, 1.0, 0.6667, 1.0, 0.6667, 0.9375, 0.6667, 0.9375, 0.6667, 0.875, 0.6667, 0.875, 0.6667, 0.875, 0.6667, 0.875, 0.6667, 0.875, 0.6667, 0.875, 0.6667, 0.07808, 0.6667, 0.0, 0.6667, 0.0, 0.6667, 0.1562, 0.6667, 1.001, 0.6667, 1.0, 0.6667, 1.0, 0.6667, 1.001, 0.6667, 0.8767, 0.6667, 0.875, 0.6667, 0.875, 0.6667, 1.0, 0.6667, 0.9379, 0.6667, 0.9377, 0.6667, 0.9986, 0.6667, 0.9375, 0.6667, 0.9375, 0.6667, 0.9297, 0.6667, 0.9297, 0.6667, 0.875, 0.6667, 0.875, 0.6667, 0.875, 0.6667, 0.875, 0.6667, 0.875, 0.6667, 0.875, 0.6667, 0.8828, 0.6667, 0.8767, 0.6667, 0.9375, 0.6667, 0.9375, 0.6667, 0.9453, 0.6667, 0.9453, 0.6667, 0.9265, 0.6667, 0.9265, 0.6667, 0.9219, 0.6667, 0.9219, 0.6667, 0.8906, 0.6667, 0.8906, 0.6667, 0.8984, 0.6667, 0.8984, 0.6667, 0.875, 0.6667, 0.875, 0.6667, 0.875, 0.6667, 0.875, 0.6667, 0.875, 0.6667, 0.875, 0.6667, 0.8828, 0.6667, 0.8828, 0.6667, 0.9219, 0.6667, 0.9219, 0.6667, 0.9297, 0.6667, 0.9297, 0.6667, 0.9688, 0.6667, 0.9609, 0.6667, 0.9609, 0.6667, 0.9688, 0.6667, 0.9688, 0.6667, 0.9609, 0.6667, 0.1562, 0.6667, 0.9766, 0.6667, 0.9688, 0.6667, 0.9688, 0.6667, 0.9766, 0.6667, 0.9609, 0.6667, 0.9531, 0.6667, 0.9531, 0.6667, 0.9609, 0.6667, 0.9453, 0.6667, 0.9375, 0.6667, 0.9375, 0.6667, 0.9453, 0.6667, 0.9297, 0.6667, 0.9219, 0.6667, 0.9219, 0.6667, 0.9297, 0.6667, 0.9141, 0.6667, 0.9062, 0.6667, 0.9062, 0.6667, 0.9141, 0.6667, 0.9062, 0.6667, 0.8984, 0.6667, 0.8984, 0.6667, 0.9062, 0.6667, 0.8984, 0.6667, 0.8906, 0.6667, 0.8906, 0.6667, 0.8984, 0.6667, 0.8828, 0.6667, 0.875, 0.6667, 0.875, 0.6667, 0.8828, 0.6667, 0.9766, 0.6667, 0.9766, 0.6667, 0.9688, 0.6667, 0.9688, 0.6667, 0.7578, 0.6667, 0.7578, 0.6667, 0.9531, 0.6667, 0.9531, 0.6667, 0.9531, 0.6667, 0.9531, 0.6667, 0.9609, 0.6667, 0.9609, 0.6667, 0.9688, 0.6667, 0.9688, 0.6667, 0.9609, 0.6667, 0.9609, 0.6667, 0.9609, 0.6667, 0.9609, 0.6667, 0.9531, 0.6667, 0.9531, 0.6667, 0.7031, 0.6667, 0.7031, 0.6667, 0.7578, 0.6667, 0.7578, 0.6667, 0.8828, 0.6667, 0.8828, 0.6667, 0.875, 0.6667, 0.875, 0.6667, 0.9297, 0.6667, 0.9297, 0.6667, 0.9375, 0.6667, 0.9375, 0.6667, 0.875, 0.6667, 0.875, 0.6667, 0.875, 0.6667, 0.875, 0.6667, 0.8477, 0.6667, 0.8477, 0.6667, 0.8203, 0.6667, 0.8203, 0.6667, 0.9062, 0.6667, 0.9062, 0.6667, 0.9141, 0.6667, 0.9141, 0.6667, 0.0, 0.0, 0.4766, 0.3333, 0.7578, 0.6667, 0.9531, 0.6667, 0.9297, 0.6667, 0.9297, 0.6667, 0.9219, 0.6667, 0.9219, 0.6667, 0.8988, 0.6667, 0.8988, 0.6667, 0.8828, 0.6667, 0.8828, 0.6667, 0.9375, 0.6667, 0.9375, 0.6667, 0.9297, 0.6667, 0.9297, 0.6667, 0.9453, 0.6667, 0.9453, 0.6667, 0.8477, 0.6667, 0.8477, 0.6667, 0.9209, 0.6667, 0.9209, 0.6667, 0.9141, 0.6667, 0.9141, 0.6667, 0.9453, 0.6667, 0.9453, 0.6667, 0.9375, 0.6667, 0.9375, 0.6667, 0.0, 0.0, 0.0, 0.0, 0.0, 0.0, 0.0, 0.0, 0.8906, 0.6667, 0.8984, 0.6667, 0.9028, 0.6667, 0.8993, 0.6667, 0.8984, 0.6667, 0.9062, 0.6667, 0.9094, 0.6667, 0.9028, 0.6667, 0.9062, 0.6667, 0.9141, 0.6667, 0.9141, 0.6667, 0.9094, 0.6667, 0.9297, 0.6667, 0.177, 0.1259, 0.9219, 0.6667, 0.9219, 0.6667, 0.9297, 0.6667, 0.9297, 0.6667, 0.9219, 0.6667, 0.9297, 0.6667, 0.9375, 0.6667, 0.9375, 0.6667, 0.9297, 0.6667, 0.9531, 0.6667, 0.9609, 0.6667, 0.9643, 0.6667, 0.9531, 0.6667, 0.9609, 0.6667, 0.9688, 0.6667, 0.9688, 0.6667, 0.9643, 0.6667, 0.9688, 0.6667, 0.9766, 0.6667, 0.9766, 0.6667, 0.9688, 0.6667, 0.0, 0.6667, 0.0, 0.6667, 0.0, 0.6667, 0.006446, 0.6667, 0.8203, 0.6667, 0.0, 0.0, 0.4727, 0.3333, 0.8477, 0.6667, 0.9219, 0.6667, 0.9265, 0.6667, 0.4609, 0.3333, 0.0, 0.0, 0.9609, 0.6667, 0.9531, 0.6667, 0.1562, 0.6667, 0.4727, 0.3333, 0.9453, 0.6667, 0.9453, 0.6667, 0.8477, 0.6667, 0.0, 0.0, 0.0, 0.0, 0.0, 0.0, 0.0, 0.0, 0.7578, 0.6667, 0.4766, 0.3333, 0.9531, 0.6667, 0.7031, 0.6667, 0.0, 0.0, 0.9375, 0.6667, 0.9375, 0.6667, 0.9297, 0.6667, 0.9375, 0.6667, 0.9375, 0.6667, 0.9219, 0.6667, 0.9375, 0.6667, 0.9297, 0.6667, 0.875, 0.6667, 0.875, 0.6667, 0.8828, 0.6667, 0.4687, 0.3333, 0.9375, 0.6667, 0.9219, 0.6667, 0.9141, 0.6667, 0.4687, 0.3333, 0.8906, 0.6667, 0.8828, 0.6667, 0.875, 0.6667, 0.8984, 0.6667, 0.4687, 0.3333, 0.9062, 0.6667, 0.875, 0.6667, 0.875, 0.6667, 0.875, 0.6667, 0.875, 0.6667, 0.9265, 0.6667, 0.9219, 0.6667, 0.9219, 0.6667, 0.4609, 0.3333, 0.9062, 0.6667, 0.4687, 0.3333, 0.9141, 0.6667, 0.9141, 0.6667, 0.9209, 0.6667, 0.0, 0.0, 0.9141, 0.6667, 0.9141, 0.6667, 0.0, 0.0, 0.9209, 0.6667, 0.9141, 0.6667, 0.4609, 0.3333, 0.0, 0.0, 0.9141, 0.6667, 0.9219, 0.6667, 0.9141, 0.6667, 0.0, 0.0, 0.4609, 0.3333, 0.9219, 0.6667, 0.8906, 0.6667, 0.8906, 0.6667, 0.9044, 0.6667, 0.0, 0.0, 0.8906, 0.6667, 0.8993, 0.6667, 0.0, 0.0, 0.9044, 0.6667, 0.8828, 0.6667, 0.8988, 0.6667, 0.0, 0.0, 0.8767, 0.6667, 0.8828, 0.6667, 0.0, 0.0, 0.8988, 0.6667, 0.8828, 0.6667, 0.8828, 0.6667, 0.8906, 0.6667, 0.0, 0.0, 0.0, 0.0, 0.8767, 0.6667, 0.0, 0.0, 0.0, 0.0, 0.8993, 0.6667, 0.9375, 0.6667, 0.9375, 0.6667, 1.0, 0.6667, 1.0, 0.6667, 0.0, 0.6667, 0.0, 0.6667, 0.0, 0.6667, 0.0, 0.6667, 1.0, 0.6667, 1.0, 0.6667, 0.9375, 0.6667, 0.9375, 0.6667, 0.0, 0.6667, 0.0, 0.6667, 0.0, 0.6667, 0.0, 0.6667, 0.9375, 0.6667, 0.9375, 0.6667, 0.875, 0.6667, 0.875, 0.6667, 0.875, 0.6667, 0.875, 0.6667, 0.875, 0.6667, 0.875, 0.6667, 0.875, 0.6667, 0.875, 0.6667, 0.875, 0.6667, 0.875, 0.6667, 0.875, 0.6667, 0.875, 0.6667, 0.9375, 0.6667, 0.9375, 0.6667, 0.9379, 0.6667, 0.9384, 0.6667, 1.001, 0.6667, 1.0, 0.6667, 0.0, 0.6667, 0.0, 0.6667, 0.0, 0.6667, 0.0, 0.6667, 1.0, 0.6667, 1.001, 0.6667, 0.9365, 0.6667, 0.937, 0.6667, 0.0, 0.6667, 0.0, 0.6667, 0.0, 0.6667, 0.0, 0.6667, 0.937, 0.6667, 0.9365, 0.6667, 0.875, 0.6667, 0.875, 0.6667, 0.875, 0.6667, 0.875, 0.6667, 0.875, 0.6667, 0.875, 0.6667, 0.875, 0.6667, 0.875, 0.6667, 0.875, 0.6667, 0.875, 0.6667, 0.875, 0.6667, 0.875, 0.6667, 0.9384, 0.6667, 0.9379, 0.6667, 0.9384, 0.6667, 0.9379, 0.6667, 1.0, 0.6667, 1.001, 0.6667, 1.001, 0.6667, 1.0, 0.6667, 0.937, 0.6667, 0.9365, 0.6667, 1.0, 0.6667, 1.0, 0.6667, 1.001, 0.6667, 1.001, 0.6667, 0.9365, 0.6667, 0.937, 0.6667, 0.875, 0.6667, 0.875, 0.6667, 0.875, 0.6667, 0.875, 0.6667, 0.875, 0.6667, 0.875, 0.6667, 0.875, 0.6667, 0.875, 0.6667, 0.875, 0.6667, 0.875, 0.6667, 0.875, 0.6667, 0.875, 0.6667, 0.9379, 0.6667, 0.9384, 0.6667, 0.875, 0.6667, 0.875, 0.6667, 0.9379, 0.6667, 0.9375, 0.6667, 0.875, 0.6667, 0.875, 0.6667, 0.875, 0.6667, 0.875, 0.6667, 0.875, 0.6667, 0.875, 0.6667, 0.875, 0.6667, 0.875, 0.6667, 0.9375, 0.6667, 0.937, 0.6667, 0.875, 0.6667, 0.875, 0.6667, 0.0, 0.6667, 0.0, 0.6667, 0.0, 0.6667, 0.0, 0.6667, 1.0, 0.6667, 1.0, 0.6667, 0.937, 0.6667, 0.9375, 0.6667, 0.0, 0.6667, 0.0, 0.6667, 0.0, 0.6667, 0.0, 0.6667, 0.9375, 0.6667, 0.9379, 0.6667, 1.0, 0.6667, 1.0, 0.6667, 0.0, 0.6667, 0.0, 0.6667, 0.0, 0.6667, 0.0, 0.6667, 1.001, 0.6667, 1.001, 0.6667, 1.0, 0.6667, 1.0, 0.6667, 0.0, 0.6667, 0.0, 0.6667, 0.0, 0.6667, 0.0, 0.6667, 1.001, 0.6667, 1.001, 0.6667, 1.0, 0.6667, 1.0, 0.6667, 1.001, 0.6667, 1.001, 0.6667, 1.0, 0.6667, 1.0, 0.6667, 1.001, 0.6667, 1.001, 0.6667, 1.0, 0.6667, 1.0, 0.6667, 0.0, 0.6667, 0.0, 0.6667, 0.0, 0.6667, 0.0, 0.6667, 0.0, 0.6667, 0.0, 0.6667, 0.0, 0.6667, 0.0, 0.6667, 0.0, 0.6667, 0.0, 0.6667, 0.0, 0.6667, 0.0, 0.6667, 1.001, 0.6667, 1.001, 0.6667, 1.0, 0.6667, 1.0, 0.6667, 0.0, 0.6667, 0.0, 0.6667, 0.0, 0.6667, 0.0, 0.6667, 1.0, 0.6667, 1.0, 0.6667, 1.001, 0.6667, 1.001, 0.6667, 1.0, 0.6667, 1.0, 0.6667, 1.001, 0.6667, 1.001, 0.6667, 0.0, 0.6667, 0.0, 0.6667, 0.0, 0.6667, 0.0, 0.6667, 1.0, 0.6667, 1.0, 0.6667, 1.001, 0.6667, 1.001, 0.6667, 0.0, 0.6667, 0.0, 0.6667, 0.0, 0.6667, 0.0, 0.6667, 0.0, 0.6667, 0.0, 0.6667, 0.0, 0.6667, 0.0, 0.6667, 1.0, 0.6667, 1.0, 0.6667, 1.001, 0.6667, 1.001, 0.6667, 0.0, 0.6667, 0.0, 0.6667, 0.0, 0.6667, 0.0, 0.6667, 1.0, 0.6667, 1.0, 0.6667, 1.001, 0.6667, 1.001, 0.6667, 1.001, 0.6667, 1.001, 0.6667, 1.0, 0.6667, 1.0, 0.6667, 0.0, 0.6667, 0.0, 0.6667, 0.0, 0.6667, 0.0, 0.6667, 1.0, 0.6667, 1.0, 0.6667, 1.001, 0.6667, 1.001, 0.6667, 0.0, 0.6667, 0.0, 0.6667, 0.0, 0.6667, 0.0, 0.6667, 0.0, 0.6667, 0.0, 0.6667, 0.0, 0.6667, 0.0, 0.6667, 1.0, 0.6667, 1.0, 0.6667, 1.001, 0.6667, 1.001, 0.6667, 0.0, 0.6667, 0.0, 0.6667, 0.0, 0.6667, 0.0, 0.6667, 1.001, 0.6667, 1.001, 0.6667, 1.0, 0.6667, 1.0, 0.6667, 1.001, 0.6667, 1.001, 0.6667, 1.0, 0.6667, 1.0, 0.6667, 0.0, 0.6667, 0.0, 0.6667, 0.0, 0.6667, 0.0, 0.6667, 1.001, 0.6667, 1.001, 0.6667, 1.0, 0.6667, 1.0, 0.6667, 0.0, 0.6667, 0.0, 0.6667, 0.0, 0.6667, 0.0, 0.6667, 1.001, 0.6667, 1.001, 0.6667, 1.0, 0.6667, 1.0, 0.6667, 0.0, 0.6667, 0.0, 0.6667, 0.0, 0.6667, 0.0, 0.6667, 1.001, 0.6667, 1.001, 0.6667, 1.0, 0.6667, 1.0, 0.6667, 0.0, 0.6667, 0.0, 0.6667, 0.0, 0.6667, 0.0, 0.6667, 1.0, 0.6667, 1.0, 0.6667, 1.001, 0.6667, 1.001, 0.6667, 0.0, 0.6667, 0.0, 0.6667, 0.0, 0.6667, 0.0, 0.6667, 1.001, 0.6667, 1.001, 0.6667, 1.0, 0.6667, 1.0, 0.6667, 0.0, 0.6667, 0.0, 0.6667, 0.0, 0.6667, 0.0, 0.6667, 0.0, 0.6667, 0.0, 0.6667, 0.0, 0.6667, 0.0, 0.6667, 1.001, 0.6667, 1.001, 0.6667, 1.0, 0.6667, 1.0, 0.6667, 0.0, 0.6667, 0.0, 0.6667, 0.0, 0.6667, 0.0, 0.6667, 1.0, 0.6667, 1.0, 0.6667, 1.001, 0.6667, 1.001, 0.6667, 0.0, 0.6667, 0.0, 0.6667, 0.0, 0.6667, 0.0, 0.6667, 1.0, 0.6667, 1.0, 0.6667, 1.001, 0.6667, 1.001, 0.6667, 0.0, 0.6667, 0.0, 0.6667, 0.0, 0.6667, 0.0, 0.6667, 1.0, 0.6667, 1.0, 0.6667, 1.001, 0.6667, 1.001, 0.6667, 0.0, 0.6667, 0.0, 0.6667, 0.0, 0.6667, 0.0, 0.6667, 0.0, 0.6667, 0.0, 0.6667, 0.0, 0.6667, 0.0, 0.6667, 0.0, 0.6667, 0.0, 0.6667, 0.0, 0.6667, 0.0, 0.6667, 0.0, 0.6667, 0.0, 0.6667, 0.0, 0.6667, 0.0, 0.6667, 1.001, 0.6667, 1.001, 0.6667, 1.0, 0.6667, 1.0, 0.6667, 0.0, 0.6667, 0.0, 0.6667, 0.0, 0.6667, 0.0, 0.6667, 1.0, 0.6667, 1.0, 0.6667, 1.001, 0.6667, 1.001, 0.6667, 0.0, 0.6667, 0.0, 0.6667, 0.0, 0.6667, 0.0, 0.6667, 0.0, 0.6667, 0.0, 0.6667, 0.0, 0.6667, 0.0, 0.6667, 0.0, 0.6667, 0.0, 0.6667, 0.0, 0.6667, 0.0, 0.6667, 0.0, 0.6667, 0.0, 0.6667, 0.0, 0.6667, 0.0, 0.6667, 0.0, 0.6667, 0.0, 0.6667, 0.0, 0.6667, 0.0, 0.6667, 0.0, 0.6667, 0.0, 0.6667, 0.0, 0.6667, 0.0, 0.6667, 0.0, 0.6667, 0.0, 0.6667, 0.0, 0.6667, 0.0, 0.6667, 0.0, 0.6667, 0.0, 0.6667, 0.0, 0.6667, 0.0, 0.6667, 0.0, 0.6667, 0.0, 0.6667, 0.0, 0.6667, 0.0, 0.6667, 0.0, 0.0, 0.9375, 0.6667, 0.1562, 0.6667, 0.9531, 0.6667, 0.8906, 0.6667, 0.4687, 0.3333, 0.8984, 0.6667, 0.0, 0.0, 0.0, 0.0, 0.09383, 0.06688, 0.5729, 0.4083, 0.177, 0.1259, 0.9375, 0.6667, 0.9141, 0.6667, 0.9219, 0.6667, 0.9094, 0.6667, 0.9132, 0.6667, 0.9028, 0.6667, 0.9028, 0.6667, 0.9132, 0.6667, 0.8993, 0.6667, 0.875, 0.6667, 0.8767, 0.6667, 0.8993, 0.6667, 0.9132, 0.6667, 0.875, 0.6667, 0.875, 0.6667, 0.875, 0.6667, 0.875, 0.6667, 0.937, 0.6667, 1.0, 0.6667, 0.9995, 0.6667, 0.9216, 0.6667, 0.8828, 0.6667, 0.8828, 0.6667, 0.8988, 0.6667, 0.8988, 0.6667, 0.9141, 0.6667, 0.9141, 0.6667, 0.9209, 0.6667, 0.9209, 0.6667, 0.9609, 0.6667, 0.9609, 0.6667, 0.9688, 0.6667, 0.9688, 0.6667, 0.9688, 0.6667, 0.9688, 0.6667, 0.9766, 0.6667, 0.9766, 0.6667, 0.9766, 0.6667, 0.0, 0.6667, 0.01289, 0.6667, 0.9688, 0.6667, 0.9094, 0.6667, 0.9141, 0.6667, 0.9375, 0.6667, 0.9132, 0.6667, 0.9766, 0.6667, 0.9766, 0.6667, 0.9688, 0.6667, 0.9688, 0.6667, 0.9531, 0.6667, 0.9531, 0.6667, 0.9609, 0.6667, 0.9609, 0.6667, 0.7031, 0.6667, 0.7031, 0.6667, 0.7578, 0.6667, 0.7578, 0.6667, 0.9688, 0.6667, 0.9688, 0.6667, 0.9609, 0.6667, 0.9609, 0.6667, 0.9609, 0.6667, 0.9609, 0.6667, 0.9531, 0.6667, 0.9531, 0.6667, 0.7578, 0.6667, 0.7578, 0.6667, 0.9531, 0.6667, 0.9531, 0.6667, 0.9609, 0.6667, 0.9609, 0.6667, 0.9688, 0.6667, 0.9688, 0.6667, 0.9688, 0.6667, 0.9688, 0.6667, 0.9766, 0.6667, 0.9766, 0.6667, 0.3516, 0.6667, 0.5781, 0.6667, 0.4687, 0.6667, 0.5781, 0.6667, 0.4883, 0.6667, 0.9688, 0.6667, 0.5781, 0.6667, 0.668, 0.6667, 0.5859, 0.6667, 0.4687, 0.6667, 0.668, 0.6667, 0.5781, 0.6667, 0.9688, 0.6667, 0.9609, 0.6667, 0.668, 0.6667, 0.7031, 0.6667, 0.5859, 0.6667, 0.7578, 0.6667, 0.668, 0.6667, 0.9531, 0.6667, 0.668, 0.6667, 0.9609, 0.6667, 0.9531, 0.6667, 0.7031, 0.6667, 0.668, 0.6667, 0.7578, 0.6667, 0.9219, 0.6667, 0.9219, 0.6667, 0.9265, 0.6667, 0.9265, 0.6667, 0.8984, 0.6667, 0.8984, 0.6667, 0.9062, 0.6667, 0.9062, 0.6667, 0.875, 0.6667, 0.875, 0.6667, 0.875, 0.6667, 0.875, 0.6667, 0.8906, 0.6667, 0.8906, 0.6667, 0.9044, 0.6667, 0.9044, 0.6667, 0.9265, 0.6667, 0.9265, 0.6667, 0.9219, 0.6667, 0.9219, 0.6667, 0.8906, 0.6667, 0.8906, 0.6667, 0.8984, 0.6667, 0.8984, 0.6667, 0.875, 0.6667, 0.875, 0.6667, 0.8828, 0.6667, 0.8828, 0.6667, 0.9219, 0.6667, 0.9219, 0.6667, 0.9297, 0.6667, 0.9297, 0.6667, 0.875, 0.6667, 0.875, 0.6667, 0.875, 0.6667, 0.875, 0.6667, 0.9062, 0.6667, 0.9062, 0.6667, 0.9141, 0.6667, 0.9141, 0.6667, 0.9375, 0.6667, 0.9375, 0.6667, 0.9297, 0.6667, 0.9297, 0.6667, 0.9297, 0.6667, 0.9297, 0.6667, 0.9375, 0.6667, 0.9375, 0.6667, 0.8477, 0.6667, 0.8477, 0.6667, 0.8203, 0.6667, 0.8203, 0.6667, 0.8984, 0.6667, 0.8984, 0.6667, 0.8906, 0.6667, 0.8906, 0.6667, 0.8828, 0.6667, 0.8828, 0.6667, 0.875, 0.6667, 0.875, 0.6667, 0.8988, 0.6667, 0.8988, 0.6667, 0.8828, 0.6667, 0.8828, 0.6667, 0.9453, 0.6667, 0.9453, 0.6667, 0.8477, 0.6667, 0.8477, 0.6667, 0.9141, 0.6667, 0.9141, 0.6667, 0.9062, 0.6667, 0.9062, 0.6667, 0.9375, 0.6667, 0.9375, 0.6667, 0.9453, 0.6667, 0.9453, 0.6667, 0.9141, 0.6667, 0.9141, 0.6667, 0.9062, 0.6667, 0.9062, 0.6667, 0.8906, 0.6667, 0.8906, 0.6667, 0.9044, 0.6667, 0.9044, 0.6667, 0.8984, 0.6667, 0.8984, 0.6667, 0.9062, 0.6667, 0.9062, 0.6667, 0.9219, 0.6667, 0.9219, 0.6667, 0.9265, 0.6667, 0.9265, 0.6667, 0.8984, 0.6667, 0.8984, 0.6667, 0.8906, 0.6667, 0.8906, 0.6667, 0.9044, 0.6667, 0.9044, 0.6667, 0.8906, 0.6667, 0.8906, 0.6667, 0.9062, 0.6667, 0.9062, 0.6667, 0.8984, 0.6667, 0.8984, 0.6667, 0.9375, 0.6667, 0.9297, 0.6667, 0.932, 0.6667, 0.9375, 0.6667, 0.9375, 0.6667, 0.8477, 0.6667, 0.9453, 0.6667, 0.9375, 0.6667, 0.875, 0.6667, 0.875, 0.6667, 0.8933, 0.6667, 0.875, 0.6667, 0.8828, 0.6667, 0.8933, 0.6667, 0.875, 0.6667, 0.875, 0.6667, 0.8933, 0.6667, 0.8477, 0.6667, 0.9375, 0.6667, 0.9375, 0.6667, 0.8203, 0.6667, 0.9297, 0.6667, 0.9375, 0.6667, 0.9375, 0.6667, 0.932, 0.6667, 0.9297, 0.6667, 0.9219, 0.6667, 0.9265, 0.6667, 0.932, 0.6667, 0.9219, 0.6667, 0.9297, 0.6667, 0.932, 0.6667, 0.9265, 0.6667, 0.9141, 0.6667, 0.9062, 0.6667, 0.9154, 0.6667, 0.9209, 0.6667, 0.9062, 0.6667, 0.8984, 0.6667, 0.9099, 0.6667, 0.9154, 0.6667, 0.9062, 0.6667, 0.9141, 0.6667, 0.9209, 0.6667, 0.9154, 0.6667, 0.8984, 0.6667, 0.8906, 0.6667, 0.9044, 0.6667, 0.9099, 0.6667, 0.8984, 0.6667, 0.9062, 0.6667, 0.9154, 0.6667, 0.9099, 0.6667, 0.8906, 0.6667, 0.8984, 0.6667, 0.9099, 0.6667, 0.9044, 0.6667, 0.8828, 0.6667, 0.8933, 0.6667, 0.8988, 0.6667, 0.8933, 0.6667, 0.8828, 0.6667, 0.875, 0.6667, 0.8828, 0.6667, 0.8988, 0.6667, 0.8933, 0.6667, 0.9044, 0.6667, 0.9044, 0.6667, 0.8906, 0.6667, 0.8906, 0.6667, 0.9375, 0.6667, 0.9375, 0.6667, 0.9453, 0.6667, 0.9453, 0.6667, 0.9453, 0.6667, 0.9453, 0.6667, 0.9375, 0.6667, 0.9375, 0.6667, 0.9141, 0.6667, 0.9141, 0.6667, 0.9209, 0.6667, 0.9209, 0.6667, 0.9062, 0.6667, 0.9062, 0.6667, 0.8984, 0.6667, 0.8984, 0.6667, 0.8828, 0.6667, 0.8828, 0.6667, 0.8988, 0.6667, 0.8988, 0.6667, 0.9297, 0.6667, 0.9297, 0.6667, 0.9219, 0.6667, 0.9219, 0.6667, 0.9209, 0.6667, 0.9209, 0.6667, 0.9141, 0.6667, 0.9141, 0.6667, 0.875, 0.6667, 0.875, 0.6667, 0.875, 0.6667, 0.875, 0.6667, 0.875, 0.6667, 0.875, 0.6667, 0.875, 0.6667, 0.875, 0.6667, 0.9375, 0.6667, 0.0, 0.0, 0.5729, 0.4083, 0.9297, 0.6667, 0.9766, 0.6667, 0.9688, 0.6667, 0.1562, 0.6667, 0.0, 0.6667, 0.9688, 0.6667, 0.01289, 0.6667, 0.9643, 0.6667, 0.9643, 0.6667, 0.01289, 0.6667, 0.0, 0.0, 0.0, 0.6667, 0.0, 0.6667, 0.006446, 0.6667, 0.01289, 0.6667, 0.0, 0.6667, 0.0, 0.6667, 0.0, 0.6667, 0.07808, 0.6667, 0.875, 0.6667, 0.875, 0.6667, 0.875, 0.6667, 0.875, 0.6667, 0.875, 0.6667, 0.875, 0.6667, 0.9216, 0.6667, 0.9062, 0.6667, 0.875, 0.6667, 0.875, 0.6667, 0.875, 0.6667, 0.875, 0.6667, 0.9377, 0.6667, 0.9375, 0.6667, 0.9628, 0.6667, 0.9969, 0.6667, 0.9986, 0.6667, 0.875, 0.6667, 0.875, 0.6667, 0.9132, 0.6667, 0.9375, 0.6667, 0.9377, 0.6667, 0.9995, 0.6667, 0.9986, 0.6667, 0.9375, 0.6667, 0.9062, 0.6667, 0.9216, 0.6667])
me_body.update()

# ---- objects
ob_empty = bpy.data.objects.new('Empty', None)
ob_empty_001 = bpy.data.objects.new('Empty.001', None)
ob_humanbody = bpy.data.objects.new('HumanBody', me_body)
ob_empty_002 = bpy.data.objects.new('Empty.002', None)

# ---- transforms, parenting, visibility, modifiers, constraints
ob_empty.location = (0.0, 2.0, 0.8535)
ob_empty.rotation_euler = (1.571, -0.0, -0.0)
ob_empty.scale = (0.3586, 0.3586, 0.3586)
ob_empty.empty_display_type = 'IMAGE'
ob_empty.empty_display_size = 5.0
ob_empty_001.location = (-2.0, 0.0, 0.8535)
ob_empty_001.rotation_euler = (1.571, -0.0, 1.571)
ob_empty_001.scale = (0.359, 0.359, 0.359)
ob_empty_001.empty_display_type = 'IMAGE'
ob_empty_001.empty_display_size = 5.0
ob_humanbody.location = (0.0, 0.0, 0.0)
_m = ob_humanbody.modifiers.new('Mirror', 'MIRROR')
_m.use_clip = True
_m = ob_humanbody.modifiers.new('Subdivision', 'SUBSURF')
_m.levels = 2
ob_empty_002.location = (0.0, 0.0, 0.0)
ob_empty_002.scale = (0.359, 0.359, 0.359)
ob_empty_002.empty_display_type = 'IMAGE'
ob_empty_002.empty_display_size = 5.0

# ---- collection membership
col_collection.objects.link(ob_empty)
col_collection.objects.link(ob_empty_001)
col_collection.objects.link(ob_humanbody)
col_collection.objects.link(ob_empty_002)

# ---- scene / render settings (as saved in the file)
scene.frame_start = 1; scene.frame_end = 250; scene.frame_set(1)
scene.render.engine = 'BLENDER_EEVEE_NEXT'
scene.cycles.sampling_pattern = 'TABULATED_SOBOL'
scene.cycles.use_light_tree = False
scene.view_settings.view_transform = 'Filmic'
bpy.context.view_layer.update()

# ---- added for rendering (the .blend has no active camera and no usable light): camera, sun
cam_auto = bpy.data.cameras.new('AutoCamera')
cam_auto.lens = 50.0
cam_auto.sensor_width = 36.0
cam_auto.clip_end = 1000.0
ob_auto_camera = bpy.data.objects.new('AutoCamera', cam_auto)
scene.collection.objects.link(ob_auto_camera)
ob_auto_camera.location = (2.22274, -2.70023, 2.63167)
ob_auto_camera.rotation_euler = (1.09748, -7.21219e-08, 0.694738)
scene.camera = ob_auto_camera
light_auto_sun = bpy.data.lights.new('AutoSun', 'SUN')
light_auto_sun.energy = 3.0
light_auto_sun.angle = 0.0523599
ob_auto_sun = bpy.data.objects.new('AutoSun', light_auto_sun)
scene.collection.objects.link(ob_auto_sun)
ob_auto_sun.rotation_euler = (0.872665, 0.174533, 0.523599)
bpy.context.view_layer.update()
